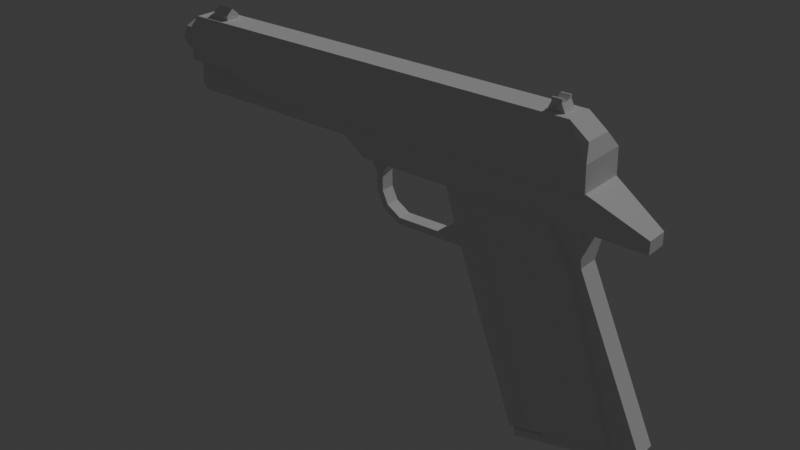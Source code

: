 # Source: M1911.blend  (saved by Blender 4.0.36; exported with 4.5.12 LTS)
import bpy
from mathutils import Matrix  # noqa: F401  (used for matrix-valued properties, if any)

bpy.ops.wm.read_factory_settings(use_empty=True)
scene = bpy.context.scene
scene.name = 'Scene'

# ---- collections
col_collection = bpy.data.collections.new('Collection'); scene.collection.children.link(col_collection)

# ---- world
world_world = bpy.data.worlds.new('World'); scene.world = world_world
world_world.use_nodes = True; world_world.node_tree.nodes.clear()
_N = world_world.node_tree.nodes; _L = world_world.node_tree.links
n0 = _N.new('ShaderNodeOutputWorld'); n0.name = 'World Output'; n0.location = (300, 300)
n1 = _N.new('ShaderNodeBackground'); n1.name = 'Background'; n1.location = (10, 300)
n1.inputs[0].default_value = (0.05088, 0.05088, 0.05088, 1.0)
_L.new(n1.outputs[0], n0.inputs[0])
n0.is_active_output = True
world_world.color = (0.05088, 0.05088, 0.05088)
world_world.use_sun_shadow = False
world_world.sun_shadow_jitter_overblur = 0.0

# ---- lights
light_sun = bpy.data.lights.new('Sun', 'SUN')
light_sun.transmission_factor = 0.0
light_sun.energy = 1.0

# ---- meshes
me_cube_001 = bpy.data.meshes.new('Cube.001')
me_cube_001.from_pydata([(-0.3602, -0.1612, -0.2266), (-0.3602, -0.09461, 0.1537), (0.4281, -0.1612, -0.2266), (0.4281, -0.09461, 0.1537), (0.4858, -0.1612, -0.1748), (0.4858, -0.09461, 0.1537), (0.646, -0.1612, -0.2293), (0.606, -0.09461, 0.06133), (-0.8704, -0.1612, -0.2266), (-0.8704, -0.09461, 0.1537), (-1.704, -0.1612, -0.2266), (-1.704, -0.09461, 0.1537), (-2.024, -0.1612, -0.1243), (-2.024, -0.09461, 0.1537), (-2.354, -0.1612, -0.1243), (-2.354, -0.09461, 0.1537), (-0.3602, -0.1612, 0.06956), (0.4281, -0.1612, 0.06956), (0.4858, -0.1612, 0.08102), (0.6393, -0.1612, -0.03357), (-0.8704, -0.1612, 0.06956), (-1.704, -0.1612, 0.06956), (-2.024, -0.1612, 0.09221), (-2.354, -0.1612, 0.09221), (-0.3602, 0.0, -0.2266), (-0.3602, 0.0, 0.1537), (0.4281, 0.0, -0.2266), (0.4281, 0.0, 0.1537), (0.4858, 0.0, -0.1748), (0.4858, 0.0, 0.1537), (0.646, 0.0, -0.2293), (0.606, 0.0, 0.06133), (-0.8704, 0.0, -0.2266), (-0.8704, 0.0, 0.1537), (-1.704, 0.0, -0.2266), (-1.704, 0.0, 0.1537), (-2.024, 0.0, 0.1537), (-2.354, 0.0, -0.1243), (-2.354, 0.0, 0.1537), (-2.354, 0.0, 0.09221), (0.6393, 0.0, -0.03357), (-0.3602, -0.0806, -0.2266), (0.4281, -0.04731, 0.1537), (0.4858, -0.04731, 0.1537), (0.606, -0.04731, 0.06133), (-0.8704, -0.0806, -0.2266), (-1.704, -0.0806, -0.2266), (-2.024, -0.0806, -0.1243), (-2.354, -0.0806, -0.1243), (0.6393, -0.0806, -0.03357), (-0.3602, -0.04731, 0.1537), (0.4281, -0.0806, -0.2266), (0.4858, -0.0806, -0.1748), (0.646, -0.0806, -0.2293), (-0.8704, -0.04731, 0.1537), (-1.704, -0.04731, 0.1537), (-2.024, -0.04731, 0.1537), (-2.354, -0.04731, 0.1537), (-2.354, -0.0806, 0.09221), (-2.359, 0.0, -0.3846), (-1.675, 0.0, -0.3846), (-2.359, -0.06101, -0.3593), (-1.675, -0.06101, -0.3593), (-2.359, -0.08635, -0.2981), (-1.675, -0.08635, -0.2981), (-2.017, -0.08635, -0.2981), (-2.017, -0.06101, -0.3593), (-2.017, 0.0, -0.3846), (-2.357, 0.0, -0.2581), (-2.358, 0.0, -0.3449), (-1.694, 0.0, -0.2793), (-1.684, 0.0, -0.332), (-2.295, -0.09461, 0.1537), (-2.295, -0.1612, -0.1243), (-2.295, -0.1612, 0.09221), (-2.295, 0.0, 0.1537), (-2.295, -0.04731, 0.1537), (-2.295, -0.0806, -0.1243), (-2.298, 0.0, -0.3846), (-2.298, -0.06101, -0.3593), (-2.298, -0.08635, -0.2981), (-2.121, -0.09461, 0.1537), (-2.121, -0.1612, -0.1243), (-2.121, -0.1612, 0.09221), (-2.121, 0.0, 0.1537), (-2.121, -0.04731, 0.1537), (-2.121, -0.0806, -0.1243), (-2.118, 0.0, -0.3846), (-2.118, -0.06101, -0.3593), (-2.118, -0.08635, -0.2981), (-2.121, 0.0, 0.2248), (-2.248, 0.0, 0.2248), (-2.121, -0.04731, 0.1851), (-2.248, -0.04731, 0.1851), (0.3165, -0.1612, -0.2266), (0.3165, -0.09461, 0.1537), (0.3165, -0.1612, 0.06956), (0.3165, 0.0, 0.1537), (0.3165, 0.0, -0.2266), (0.3165, -0.04731, 0.1537), (0.3165, -0.0806, -0.2266), (0.3406, 0.0, 0.2056), (0.404, 0.0, 0.2056), (0.404, -0.04731, 0.2056), (0.3406, -0.04731, 0.2056), (0.3406, -0.03735, 0.2296), (0.404, -0.03735, 0.2296), (0.404, -0.04731, 0.2296), (0.3406, -0.04731, 0.2296), (-0.3602, 0.1612, -0.2266), (-0.3602, 0.09461, 0.1537), (0.4281, 0.1612, -0.2266), (0.4281, 0.09461, 0.1537), (0.4858, 0.1612, -0.1748), (0.4858, 0.09461, 0.1537), (0.646, 0.1612, -0.2293), (0.606, 0.09461, 0.06133), (-0.8704, 0.1612, -0.2266), (-0.8704, 0.09461, 0.1537), (-1.704, 0.1612, -0.2266), (-1.704, 0.09461, 0.1537), (-2.024, 0.1612, -0.1243), (-2.024, 0.09461, 0.1537), (-2.354, 0.1612, -0.1243), (-2.354, 0.09461, 0.1537), (-0.3602, 0.1612, 0.06956), (0.4281, 0.1612, 0.06956), (0.4858, 0.1612, 0.08102), (0.6393, 0.1612, -0.03357), (-0.8704, 0.1612, 0.06956), (-1.704, 0.1612, 0.06956), (-2.024, 0.1612, 0.09221), (-2.354, 0.1612, 0.09221), (-0.3602, 0.0806, -0.2266), (0.4281, 0.04731, 0.1537), (0.4858, 0.04731, 0.1537), (0.606, 0.04731, 0.06133), (-0.8704, 0.0806, -0.2266), (-1.704, 0.0806, -0.2266), (-2.024, 0.0806, -0.1243), (-2.354, 0.0806, -0.1243), (0.6393, 0.0806, -0.03357), (-0.3602, 0.04731, 0.1537), (0.4281, 0.0806, -0.2266), (0.4858, 0.0806, -0.1748), (0.646, 0.0806, -0.2293), (-0.8704, 0.04731, 0.1537), (-1.704, 0.04731, 0.1537), (-2.024, 0.04731, 0.1537), (-2.354, 0.04731, 0.1537), (-2.354, 0.0806, 0.09221), (-2.359, 0.06101, -0.3593), (-1.675, 0.06101, -0.3593), (-2.359, 0.08635, -0.2981), (-1.675, 0.08635, -0.2981), (-2.017, 0.08635, -0.2981), (-2.017, 0.06101, -0.3593), (-2.295, 0.09461, 0.1537), (-2.295, 0.1612, -0.1243), (-2.295, 0.1612, 0.09221), (-2.295, 0.04731, 0.1537), (-2.295, 0.0806, -0.1243), (-2.298, 0.06101, -0.3593), (-2.298, 0.08635, -0.2981), (-2.121, 0.09461, 0.1537), (-2.121, 0.1612, -0.1243), (-2.121, 0.1612, 0.09221), (-2.121, 0.04731, 0.1537), (-2.121, 0.0806, -0.1243), (-2.118, 0.06101, -0.3593), (-2.118, 0.08635, -0.2981), (-2.121, 0.04731, 0.1851), (-2.248, 0.04731, 0.1851), (0.3165, 0.1612, -0.2266), (0.3165, 0.09461, 0.1537), (0.3165, 0.1612, 0.06956), (0.3165, 0.04731, 0.1537), (0.3165, 0.0806, -0.2266), (0.404, 0.04731, 0.2056), (0.3406, 0.04731, 0.2056), (0.3406, 0.03735, 0.2296), (0.404, 0.03735, 0.2296), (0.404, 0.04731, 0.2296), (0.3406, 0.04731, 0.2296), (-0.8707, -0.1575, -0.4153), (-0.8707, -0.1575, -0.1918), (-0.2468, -0.1575, -0.4153), (-0.2468, -0.1575, -0.1918), (-0.8707, -0.0001897, -0.4153), (-0.8707, -0.0001897, -0.1918), (-0.2468, -0.0001897, -0.4153), (-0.2468, -0.0001897, -0.1918), (-1.036, -0.1575, -0.2947), (-1.036, -0.1575, -0.1918), (-1.036, -0.0001897, -0.2947), (-1.036, -0.0001897, -0.1918), (-1.687, -0.1575, -0.2947), (-1.687, -0.1575, -0.1918), (-1.687, -0.0001897, -0.2947), (-1.687, -0.0001897, -0.1918), (0.6343, -0.1575, -0.4153), (0.6343, -0.1575, -0.1918), (0.6343, -0.0001897, -0.4153), (0.6343, -0.0001897, -0.1918), (0.2113, -0.071, -1.914), (0.2113, -0.0001897, -1.914), (1.071, -0.071, -1.721), (1.071, -0.0001897, -1.721), (0.995, -0.000966, -0.3817), (0.995, -0.000966, -0.4626), (-0.1148, -0.0001897, -0.1918), (0.4623, -0.0001897, -0.1918), (0.4623, -0.0001897, -0.4153), (-0.1148, -0.0001897, -0.4153), (-0.1148, -0.1575, -0.1918), (0.4623, -0.1575, -0.1918), (0.4623, -0.1575, -0.4153), (-0.1148, -0.1575, -0.4153), (0.9033, -0.0001897, -1.759), (0.3401, -0.0001897, -1.885), (0.9033, -0.071, -1.759), (0.3401, -0.071, -1.885), (0.6097, -0.071, -0.6825), (0.6097, -0.0001897, -0.6825), (-0.2271, -0.071, -0.7264), (-0.2271, -0.0001897, -0.7264), (-0.02354, -0.0001897, -0.71), (0.5507, -0.0001897, -0.6847), (0.5507, -0.071, -0.6847), (-0.02354, -0.071, -0.71), (0.4573, -0.1826, -0.452), (-0.08634, -0.1826, -0.452), (0.8727, -0.101, -1.718), (0.3422, -0.101, -1.837), (0.5406, -0.101, -0.7058), (-0.0004167, -0.101, -0.7296), (0.8404, -0.071, -1.202), (-0.007894, -0.071, -1.32), (0.1583, -0.0001897, -1.298), (0.727, -0.0001897, -1.222), (0.727, -0.071, -1.222), (0.1583, -0.071, -1.298), (0.8404, -0.0001897, -1.202), (-0.007894, -0.0001897, -1.32), (0.7066, -0.101, -1.212), (0.1709, -0.101, -1.283), (-1.685, -0.0001897, -0.3868), (-0.9094, -0.0001897, -0.3868), (-1.685, -0.06101, -0.3614), (-0.9094, -0.06101, -0.3614), (-1.343, -0.06101, -0.3614), (-1.343, -0.0001897, -0.3868), (-1.685, -0.0001897, -0.3471), (-0.9191, -0.0001897, -0.3341), (-1.625, -0.0001897, -0.3868), (-1.625, -0.06101, -0.3614), (-1.444, -0.0001897, -0.3868), (-1.444, -0.06101, -0.3614), (-0.8707, -0.08641, -0.4153), (-0.2468, -0.08641, -0.4153), (-1.036, -0.08641, -0.2947), (-1.687, -0.08641, -0.2947), (-1.687, -0.08641, -0.1918), (0.6343, -0.08641, -0.1918), (0.6343, -0.08641, -0.4153), (0.2113, -0.03899, -1.914), (1.071, -0.03899, -1.721), (0.995, -0.07829, -0.3817), (0.995, -0.07829, -0.4626), (0.3401, -0.03899, -1.885), (0.9033, -0.03899, -1.759), (-0.2271, -0.03899, -0.7264), (0.6097, -0.03899, -0.6825), (-0.007894, -0.03899, -1.32), (0.8404, -0.03899, -1.202), (-1.343, -0.1575, -0.1918), (-1.343, -0.1575, -0.2947), (-1.343, -0.0001897, -0.1918), (-1.343, -0.0001897, -0.2947), (-1.343, -0.08641, -0.2947), (-1.445, -0.1575, -0.1918), (-1.445, -0.0001897, -0.1918), (-1.445, -0.08641, -0.2947), (-1.445, -0.1575, -0.2947), (-1.445, -0.0001897, -0.2947), (-1.626, -0.1575, -0.1918), (-1.626, -0.0001897, -0.1918), (-1.626, -0.08641, -0.2947), (-1.626, -0.1575, -0.2947), (-1.626, -0.0001897, -0.2947), (-0.8707, 0.1572, -0.4153), (-0.8707, 0.1572, -0.1918), (-0.2468, 0.1572, -0.4153), (-0.2468, 0.1572, -0.1918), (-1.036, 0.1572, -0.2947), (-1.036, 0.1572, -0.1918), (-1.687, 0.1572, -0.2947), (-1.687, 0.1572, -0.1918), (0.6343, 0.1572, -0.4153), (0.6343, 0.1572, -0.1918), (0.2113, 0.07062, -1.914), (1.071, 0.07062, -1.721), (0.995, 0.06569, -0.3817), (0.995, 0.06569, -0.4626), (-0.1148, 0.1572, -0.1918), (0.4623, 0.1572, -0.1918), (0.4623, 0.1572, -0.4153), (-0.1148, 0.1572, -0.4153), (0.9033, 0.07062, -1.759), (0.3401, 0.07062, -1.885), (0.6097, 0.07062, -0.6825), (-0.2271, 0.07062, -0.7264), (0.5507, 0.07062, -0.6847), (-0.02354, 0.07062, -0.71), (0.4623, 0.186, -0.4153), (-0.1148, 0.186, -0.4153), (0.9033, 0.09941, -1.759), (0.3401, 0.09941, -1.885), (0.5507, 0.09941, -0.6847), (-0.02354, 0.09941, -0.71), (0.8404, 0.07062, -1.202), (-0.007894, 0.07062, -1.32), (0.727, 0.07062, -1.222), (0.1583, 0.07062, -1.298), (0.727, 0.09941, -1.222), (0.1583, 0.09941, -1.298), (-1.685, 0.06063, -0.3614), (-0.9094, 0.06063, -0.3614), (-1.343, 0.06063, -0.3614), (-1.625, 0.06063, -0.3614), (-1.444, 0.06063, -0.3614), (-0.8707, 0.08603, -0.4153), (-0.2468, 0.08603, -0.4153), (-1.036, 0.08603, -0.2947), (-1.687, 0.08603, -0.2947), (-1.687, 0.08603, -0.1918), (0.6343, 0.08603, -0.1918), (0.6343, 0.08603, -0.4153), (0.2113, 0.03861, -1.914), (1.071, 0.03861, -1.721), (0.3401, 0.03861, -1.885), (0.9033, 0.03861, -1.759), (-0.2271, 0.03861, -0.7264), (0.6097, 0.03861, -0.6825), (-0.007894, 0.03861, -1.32), (0.8404, 0.03861, -1.202), (-1.343, 0.1572, -0.1918), (-1.343, 0.1572, -0.2947), (-1.343, 0.08603, -0.2947), (-1.445, 0.1572, -0.1918), (-1.445, 0.08603, -0.2947), (-1.445, 0.1572, -0.2947), (-1.626, 0.1572, -0.1918), (-1.626, 0.08603, -0.2947), (-1.626, 0.1572, -0.2947), (-0.9037, -0.04012, -0.4819), (-0.9669, -0.04012, -0.3897), (-0.9037, 0.05215, -0.4819), (-0.9669, 0.05215, -0.3897), (-0.7773, -0.04012, -0.4819), (-0.7141, -0.04012, -0.3897), (-0.7773, 0.05215, -0.4819), (-0.7141, 0.05215, -0.3897), (-0.8627, -0.04012, -0.5438), (-0.8627, 0.05215, -0.5438), (-0.8183, -0.04012, -0.5438), (-0.8183, 0.05215, -0.5438), (-0.8627, -0.04012, -0.6593), (-0.8627, 0.05215, -0.6593), (-0.8183, -0.04012, -0.6593), (-0.8183, 0.05215, -0.6593), (-0.8113, -0.04012, -0.7744), (-0.8113, 0.05215, -0.7744), (-0.7788, -0.04012, -0.7441), (-0.7788, 0.05215, -0.7441), (-0.7017, -0.04012, -0.844), (-0.7017, 0.05215, -0.844), (-0.6837, -0.04012, -0.8033), (-0.6837, 0.05215, -0.8033), (-0.633, -0.04012, -0.8469), (-0.633, 0.05215, -0.8469), (-0.6338, -0.04012, -0.8025), (-0.6338, 0.05215, -0.8025), (-0.3907, -0.04012, -0.8421), (-0.3907, 0.05215, -0.8421), (-0.3916, -0.04012, -0.7977), (-0.3916, 0.05215, -0.7977), (-0.1674, -0.04012, -0.8385), (-0.1674, 0.05215, -0.8385), (-0.2219, -0.04012, -0.6569), (-0.2219, 0.05215, -0.6569), (0.4212, 0.00817, -1.866), (0.9261, 0.00817, -1.758), (0.435, 0.00817, -1.942), (0.94, 0.00817, -1.835), (0.223, 0.00817, -1.913), (0.2368, 0.00817, -1.99), (-0.09112, 0.00817, -0.4311), (0.3684, 0.00817, -0.2485), (0.4465, -0.06836, -1.88), (0.4212, -0.04956, -1.866), (0.9261, -0.04956, -1.758), (0.9072, -0.06836, -1.76), (0.4317, -0.06836, -1.924), (0.435, -0.04956, -1.942), (0.94, -0.04956, -1.835), (0.9177, -0.06836, -1.818), (0.2449, -0.06836, -1.929), (0.223, -0.04956, -1.913), (0.252, -0.06836, -1.968), (0.2368, -0.04956, -1.99), (-0.09112, -0.04956, -0.4311), (-0.06729, -0.06836, -0.4418), (0.3574, -0.06836, -0.2731), (0.3684, -0.04956, -0.2485), (-2.504, 0.1001, -0.01602), (-2.304, 0.1001, -0.01602), (-2.504, 0.07075, -0.08677), (-2.304, 0.07075, -0.08677), (-2.504, 0.0, -0.1161), (-2.304, 0.0, -0.1161), (-2.504, -0.07075, -0.08677), (-2.304, -0.07075, -0.08677), (-2.504, -0.1001, -0.01602), (-2.304, -0.1001, -0.01602), (-2.504, -0.07075, 0.05473), (-2.304, -0.07075, 0.05473), (-2.504, 0.0, 0.08404), (-2.304, 0.0, 0.08404), (-2.504, 0.07075, 0.05473), (-2.304, 0.07075, 0.05473), (-1.626, -0.08258, -0.1639), (-0.2468, -0.1575, -0.1793), (-0.8707, -0.1575, -0.1793), (0.4623, -0.08258, -0.1639), (-0.1148, -0.08258, -0.1639), (-0.1148, -0.1444, -0.1693), (-0.1148, -0.1506, -0.1639), (0.4623, -0.1444, -0.1693), (-1.036, -0.1575, -0.1793), (-1.687, -0.08641, -0.1793), (-1.687, -0.0001897, -0.1793), (-1.626, -0.1575, -0.1793), (-1.687, -0.1575, -0.1793), (0.6343, -0.0001897, -0.1693), (0.6343, -0.08641, -0.1793), (0.6343, -0.1575, -0.1793), (-0.1148, -0.0001897, -0.1639), (0.6343, -0.0001897, -0.1793), (0.4623, -0.1575, -0.1793), (0.6343, -0.1444, -0.1693), (-0.1148, -0.1575, -0.1793), (0.6343, -0.07919, -0.1693), (0.4623, -0.1506, -0.1639), (-1.687, -0.1444, -0.1693), (-1.343, -0.1575, -0.1793), (-1.626, -0.1444, -0.1693), (-1.687, -0.0001897, -0.1693), (-1.445, -0.1575, -0.1793), (-1.687, -0.07919, -0.1693), (-1.036, -0.1444, -0.1693), (0.6343, -0.0001897, -0.1639), (-0.2468, 0.1572, -0.1793), (-0.8707, 0.1572, -0.1793), (0.4623, -0.0001897, -0.1639), (0.6343, -0.1506, -0.1639), (-1.036, 0.1572, -0.1793), (-1.687, 0.08603, -0.1793), (-1.626, 0.1572, -0.1793), (-1.687, 0.1572, -0.1793), (0.6343, 0.08603, -0.1793), (0.6343, 0.1572, -0.1793), (0.4623, 0.1572, -0.1793), (-0.1148, 0.1572, -0.1793), (0.6343, -0.08258, -0.1639), (-1.626, -0.0001897, -0.1639), (-0.8707, -0.1444, -0.1693), (-1.343, 0.1572, -0.1793), (-0.2468, -0.1444, -0.1693), (-1.445, 0.1572, -0.1793), (-1.687, -0.1506, -0.1639), (-0.2468, -0.1444, -0.1793), (-0.8707, -0.1444, -0.1793), (-1.626, -0.1506, -0.1693), (-1.687, -0.0001897, -0.1693), (0.6343, -0.1506, -0.1693), (-0.2468, -0.1506, -0.1693), (-1.036, -0.1444, -0.1793), (-1.687, -0.07919, -0.1793), (-1.687, -0.0001897, -0.1793), (-1.626, -0.1444, -0.1793), (-1.687, -0.1444, -0.1793), (0.6343, -0.07919, -0.1793), (0.6343, -0.1444, -0.1793), (0.6343, -0.0001897, -0.1793), (0.4623, -0.1444, -0.1793), (-0.1148, -0.1444, -0.1793), (-0.8707, -0.1506, -0.1693), (-1.687, -0.1506, -0.1693), (0.6343, -0.0001897, -0.1693), (-1.343, -0.1444, -0.1793), (-0.1148, -0.1506, -0.1693), (0.4623, -0.1506, -0.1693), (-1.445, -0.1444, -0.1793), (0.6343, -0.08258, -0.1693), (-0.2468, 0.144, -0.1793), (-0.8707, 0.144, -0.1793), (-1.687, -0.08258, -0.1693), (-1.036, 0.144, -0.1793), (-1.687, 0.07882, -0.1793), (-1.626, 0.144, -0.1793), (-1.687, 0.144, -0.1793), (0.6343, 0.07882, -0.1793), (0.6343, 0.144, -0.1793), (0.4623, 0.144, -0.1793), (-0.1148, 0.144, -0.1793), (-1.343, 0.144, -0.1793), (-1.343, -0.1506, -0.1693), (-1.445, 0.144, -0.1793), (-1.036, -0.1506, -0.1693), (-1.343, -0.1444, -0.1693), (-1.626, -0.1506, -0.1639), (-1.687, -0.0001897, -0.1639), (-1.445, -0.1444, -0.1693), (-1.687, -0.08258, -0.1639), (-1.036, -0.1506, -0.1639), (-1.036, -0.0001897, -0.1639), (-0.2468, 0.144, -0.1693), (-0.8707, 0.144, -0.1693), (-1.036, -0.08258, -0.1639), (-0.2468, -0.0001897, -0.1639), (-1.036, 0.144, -0.1693), (-1.687, 0.07882, -0.1693), (-1.626, 0.144, -0.1693), (-1.687, 0.144, -0.1693), (0.6343, 0.07882, -0.1693), (0.6343, 0.144, -0.1693), (0.4623, 0.144, -0.1693), (-0.1148, 0.144, -0.1693), (-0.8707, -0.0001897, -0.1639), (-0.8707, -0.08258, -0.1639), (-0.8707, -0.1506, -0.1639), (-1.343, 0.144, -0.1693), (-0.2468, -0.1506, -0.1639), (-1.445, 0.144, -0.1693), (-0.2468, -0.08258, -0.1639), (-1.445, -0.1506, -0.1693), (-0.2468, 0.1502, -0.1693), (-0.8707, 0.1502, -0.1693), (-1.036, 0.1502, -0.1693), (-1.687, 0.0822, -0.1693), (-1.626, 0.1502, -0.1693), (-1.687, 0.1502, -0.1693), (0.6343, 0.0822, -0.1693), (0.6343, 0.1502, -0.1693), (0.4623, 0.1502, -0.1693), (-0.1148, 0.1502, -0.1693), (-1.343, 0.1502, -0.1693), (-1.445, 0.1502, -0.1693), (-1.343, -0.1506, -0.1639), (-1.343, -0.0001897, -0.1639), (-1.343, -0.08258, -0.1639), (-1.445, -0.1506, -0.1639), (-1.445, -0.0001897, -0.1639), (-1.445, -0.08258, -0.1639), (-0.2468, 0.0822, -0.1639), (-0.2468, 0.1502, -0.1639), (-0.8707, 0.1502, -0.1639), (-0.8707, 0.0822, -0.1639), (-1.036, 0.0822, -0.1639), (-1.036, 0.1502, -0.1639), (-1.687, 0.0822, -0.1639), (-1.626, 0.1502, -0.1639), (-1.687, 0.1502, -0.1639), (0.6343, 0.0822, -0.1639), (0.6343, 0.1502, -0.1639), (0.4623, 0.1502, -0.1639), (-0.1148, 0.1502, -0.1639), (-0.1148, 0.0822, -0.1639), (0.4623, 0.0822, -0.1639), (-1.626, 0.0822, -0.1639), (-1.343, 0.1502, -0.1639), (-1.343, 0.0822, -0.1639), (-1.445, 0.1502, -0.1639), (-1.445, 0.0822, -0.1639)], [], [(42, 3, 5, 43), (96, 95, 1, 16), (100, 51, 2, 94), (99, 50, 1, 95), (18, 4, 6, 19), (17, 2, 4, 18), (49, 44, 7, 19), (43, 5, 7, 44), (41, 0, 8, 45), (16, 1, 9, 20), (21, 11, 13, 22), (20, 9, 11, 21), (45, 8, 10, 46), (46, 10, 12, 47), (77, 73, 14, 48), (74, 72, 15, 23), (73, 74, 23, 14), (8, 20, 21, 10), (10, 21, 22, 12), (0, 16, 20, 8), (53, 49, 19, 6), (3, 17, 18, 5), (5, 18, 19, 7), (94, 96, 16, 0), (48, 58, 39, 37), (58, 57, 38, 39), (55, 35, 36, 56), (76, 75, 38, 57), (54, 33, 35, 55), (52, 28, 30, 53), (51, 26, 28, 52), (50, 25, 33, 54), (1, 50, 54, 9), (2, 51, 52, 4), (4, 52, 53, 6), (9, 54, 55, 11), (72, 76, 57, 15), (11, 55, 56, 13), (23, 15, 57, 58), (14, 23, 58, 48), (30, 40, 49, 53), (32, 45, 46, 34), (24, 41, 45, 32), (29, 43, 44, 31), (40, 31, 44, 49), (97, 25, 50, 99), (98, 26, 51, 100), (27, 42, 43, 29), (67, 60, 62, 66), (66, 62, 64, 65), (87, 67, 66, 88), (88, 66, 65, 89), (86, 89, 65, 47), (47, 65, 64, 46), (59, 61, 69), (61, 63, 68, 69), (37, 68, 63, 48), (60, 71, 62), (62, 71, 70, 64), (34, 46, 64, 70), (48, 63, 80, 77), (61, 79, 80, 63), (59, 78, 79, 61), (81, 85, 76, 72), (85, 84, 90, 92), (82, 83, 74, 73), (83, 81, 72, 74), (86, 82, 73, 77), (47, 12, 82, 86), (22, 13, 81, 83), (12, 22, 83, 82), (56, 36, 84, 85), (13, 56, 85, 81), (77, 80, 89, 86), (79, 88, 89, 80), (78, 87, 88, 79), (92, 90, 91, 93), (84, 75, 91, 90), (75, 76, 93, 91), (76, 85, 92, 93), (24, 98, 100, 41), (27, 97, 101, 102), (2, 17, 96, 94), (42, 99, 95, 3), (41, 100, 94, 0), (17, 3, 95, 96), (101, 104, 108, 105), (97, 99, 104, 101), (42, 27, 102, 103), (99, 42, 103, 104), (106, 105, 108, 107), (103, 102, 106, 107), (104, 103, 107, 108), (102, 101, 105, 106), (134, 135, 114, 112), (175, 125, 110, 174), (177, 173, 111, 143), (176, 174, 110, 142), (127, 128, 115, 113), (126, 127, 113, 111), (141, 128, 116, 136), (135, 136, 116, 114), (133, 137, 117, 109), (125, 129, 118, 110), (130, 131, 122, 120), (129, 130, 120, 118), (137, 138, 119, 117), (138, 139, 121, 119), (161, 140, 123, 158), (159, 132, 124, 157), (158, 123, 132, 159), (117, 119, 130, 129), (119, 121, 131, 130), (109, 117, 129, 125), (145, 115, 128, 141), (112, 114, 127, 126), (114, 116, 128, 127), (173, 109, 125, 175), (140, 37, 39, 150), (150, 39, 38, 149), (147, 148, 36, 35), (160, 149, 38, 75), (146, 147, 35, 33), (144, 145, 30, 28), (143, 144, 28, 26), (142, 146, 33, 25), (110, 118, 146, 142), (111, 113, 144, 143), (113, 115, 145, 144), (118, 120, 147, 146), (157, 124, 149, 160), (120, 122, 148, 147), (132, 150, 149, 124), (123, 140, 150, 132), (30, 145, 141, 40), (32, 34, 138, 137), (24, 32, 137, 133), (29, 31, 136, 135), (40, 141, 136, 31), (97, 176, 142, 25), (98, 177, 143, 26), (27, 29, 135, 134), (67, 156, 152, 60), (156, 155, 154, 152), (87, 169, 156, 67), (169, 170, 155, 156), (168, 139, 155, 170), (139, 138, 154, 155), (59, 69, 151), (151, 69, 68, 153), (37, 140, 153, 68), (60, 152, 71), (152, 154, 70, 71), (34, 70, 154, 138), (140, 161, 163, 153), (151, 153, 163, 162), (59, 151, 162, 78), (164, 157, 160, 167), (167, 171, 90, 84), (165, 158, 159, 166), (166, 159, 157, 164), (168, 161, 158, 165), (139, 168, 165, 121), (131, 166, 164, 122), (121, 165, 166, 131), (148, 167, 84, 36), (122, 164, 167, 148), (161, 168, 170, 163), (162, 163, 170, 169), (78, 162, 169, 87), (171, 172, 91, 90), (75, 91, 172, 160), (160, 172, 171, 167), (24, 133, 177, 98), (111, 173, 175, 126), (134, 112, 174, 176), (133, 109, 173, 177), (126, 175, 174, 112), (101, 180, 183, 179), (97, 101, 179, 176), (134, 178, 102, 27), (176, 179, 178, 134), (181, 182, 183, 180), (178, 182, 181, 102), (179, 183, 182, 178), (102, 181, 180, 101), (212, 211, 203, 202), (186, 187, 185, 184), (258, 259, 186, 184), (258, 184, 192, 260), (288, 285, 197, 196), (189, 188, 194, 195), (184, 185, 193, 192), (261, 262, 199, 198), (287, 288, 196, 261), (286, 289, 198, 199), (264, 202, 209, 268), (274, 236, 206, 266), (215, 216, 200, 201), (270, 218, 207, 266), (241, 237, 204, 221), (239, 242, 207, 218), (273, 243, 205, 265), (263, 201, 267), (202, 203, 208, 209), (201, 200, 268, 267), (243, 238, 219, 205), (238, 239, 218, 219), (236, 240, 220, 206), (217, 229, 235, 231), (265, 205, 219, 269), (269, 219, 218, 270), (187, 186, 217, 214), (214, 217, 216, 215), (190, 191, 210, 213), (213, 210, 211, 212), (221, 220, 232, 233), (200, 216, 228, 222), (213, 212, 227, 226), (190, 213, 226, 225), (259, 190, 225, 271), (212, 202, 223, 227), (217, 186, 224, 229), (264, 200, 222, 272), (244, 245, 233, 232), (230, 231, 235, 234), (216, 217, 231, 230), (240, 228, 234, 244), (228, 216, 230, 234), (241, 221, 233, 245), (229, 241, 245, 235), (220, 240, 244, 232), (234, 235, 245, 244), (222, 228, 240, 236), (226, 227, 239, 238), (225, 226, 238, 243), (271, 225, 243, 273), (227, 223, 242, 239), (229, 224, 237, 241), (272, 222, 236, 274), (251, 247, 249, 250), (250, 249, 260, 279), (256, 251, 250, 257), (257, 250, 279, 282), (246, 248, 252), (247, 253, 249), (248, 255, 287, 261), (246, 254, 255, 248), (255, 257, 282, 287), (254, 256, 257, 255), (223, 272, 274, 242), (224, 271, 273, 237), (202, 264, 272, 223), (186, 259, 271, 224), (221, 269, 270, 220), (204, 265, 269, 221), (203, 263, 267, 208), (209, 208, 267, 268), (237, 273, 265, 204), (220, 270, 266, 206), (242, 274, 266, 207), (200, 264, 268), (289, 287, 261, 198), (196, 197, 262, 261), (293, 291, 463, 462), (188, 258, 260, 194), (201, 263, 445, 446), (188, 190, 259, 258), (346, 349, 479, 477), (194, 260, 279, 278), (195, 194, 278, 277), (260, 192, 276, 279), (291, 295, 466, 463), (192, 193, 275, 276), (263, 203, 448, 445), (278, 279, 282, 284), (277, 278, 284, 281), (279, 276, 283, 282), (285, 280, 458, 442), (276, 275, 280, 283), (185, 187, 432, 433), (284, 282, 287, 289), (281, 284, 289, 286), (282, 283, 288, 287), (262, 197, 443, 440), (283, 280, 285, 288), (248, 261, 198, 252), (253, 194, 260, 249), (292, 290, 291, 293), (331, 290, 292, 332), (215, 201, 446, 449), (331, 333, 294, 290), (354, 296, 297, 352), (290, 294, 295, 291), (193, 185, 433, 439), (334, 198, 199, 335), (336, 299, 471, 470), (353, 334, 296, 354), (337, 303, 209, 202), (295, 346, 477, 466), (345, 339, 301, 320), (305, 299, 298, 306), (341, 339, 207, 218), (323, 309, 300, 321), (344, 338, 205, 243), (336, 302, 299), (299, 302, 303, 298), (320, 301, 308, 322), (307, 315, 319, 313), (338, 340, 219, 205), (340, 341, 218, 219), (293, 304, 307, 292), (304, 305, 306, 307), (275, 193, 439, 455), (305, 304, 473, 472), (309, 317, 316, 308), (298, 310, 312, 306), (332, 342, 225, 190), (307, 313, 311, 292), (337, 343, 310, 298), (324, 316, 317, 325), (314, 318, 319, 315), (306, 314, 315, 307), (322, 324, 318, 312), (312, 318, 314, 306), (323, 325, 317, 309), (313, 319, 325, 323), (308, 316, 324, 322), (318, 324, 325, 319), (310, 320, 322, 312), (342, 344, 243, 225), (313, 323, 321, 311), (343, 345, 320, 310), (251, 328, 327, 247), (328, 348, 333, 327), (256, 330, 328, 251), (330, 350, 348, 328), (246, 252, 326), (247, 327, 253), (326, 334, 353, 329), (246, 326, 329, 254), (329, 353, 350, 330), (254, 329, 330, 256), (223, 242, 345, 343), (311, 321, 344, 342), (202, 223, 343, 337), (292, 311, 342, 332), (203, 336, 470, 448), (304, 293, 462, 473), (309, 308, 341, 340), (300, 309, 340, 338), (203, 208, 302, 336), (209, 303, 302, 208), (321, 300, 338, 344), (308, 301, 339, 341), (242, 207, 339, 345), (352, 297, 469, 468), (298, 303, 337), (289, 198, 334, 353), (197, 285, 442, 443), (296, 334, 335, 297), (297, 335, 467, 469), (188, 194, 333, 331), (214, 215, 449, 451), (188, 331, 332, 190), (335, 199, 441, 467), (194, 278, 348, 333), (333, 348, 347, 294), (280, 275, 455, 458), (294, 347, 346, 295), (187, 214, 451, 432), (278, 284, 350, 348), (348, 350, 351, 347), (349, 352, 468, 479), (347, 351, 349, 346), (199, 262, 440, 441), (284, 289, 353, 350), (350, 353, 354, 351), (299, 305, 472, 471), (351, 354, 352, 349), (326, 252, 198, 334), (253, 327, 333, 194), (355, 356, 358, 357), (357, 358, 362, 361), (361, 362, 360, 359), (359, 360, 356, 355), (355, 357, 364, 363), (362, 358, 356, 360), (364, 366, 370, 368), (361, 359, 365, 366), (359, 355, 363, 365), (357, 361, 366, 364), (370, 369, 373, 374), (366, 365, 369, 370), (363, 364, 368, 367), (365, 363, 367, 369), (373, 371, 375, 377), (367, 368, 372, 371), (369, 367, 371, 373), (368, 370, 374, 372), (378, 377, 381, 382), (372, 374, 378, 376), (374, 373, 377, 378), (371, 372, 376, 375), (381, 379, 383, 385), (375, 376, 380, 379), (377, 375, 379, 381), (376, 378, 382, 380), (384, 386, 390, 388), (380, 382, 386, 384), (382, 381, 385, 386), (379, 380, 384, 383), (388, 390, 389, 387), (386, 385, 389, 390), (383, 384, 388, 387), (385, 383, 387, 389), (393, 404, 410, 396), (402, 399, 403, 406), (403, 399, 407, 409), (408, 395, 396, 410), (393, 394, 405, 404), (392, 398, 414, 401), (400, 411, 397, 391), (392, 401, 405, 394), (402, 413, 412, 399), (398, 397, 411, 414), (404, 405, 406, 403), (405, 401, 402, 406), (408, 410, 409, 407), (403, 409, 410, 404), (407, 399, 400, 408), (414, 411, 412, 413), (413, 402, 401, 414), (399, 412, 411, 400), (400, 391, 395, 408), (415, 416, 418, 417), (417, 418, 420, 419), (419, 420, 422, 421), (421, 422, 424, 423), (423, 424, 426, 425), (425, 426, 428, 427), (418, 416, 430, 428, 426, 424, 422, 420), (427, 428, 430, 429), (429, 430, 416, 415), (415, 417, 419, 421, 423, 425, 427, 429), (521, 431, 524, 480), (464, 434, 474, 461), (530, 545, 435, 447), (447, 435, 434, 464), (435, 437, 453, 434), (545, 543, 437, 435), (434, 453, 465, 474), (431, 475, 522, 524), (540, 539, 526, 529), (545, 540, 541, 543), (440, 443, 491, 488), (441, 440, 488, 489), (479, 468, 510, 518), (463, 466, 508, 506), (466, 477, 516, 508), (439, 433, 482, 487), (472, 473, 515, 514), (442, 458, 503, 490), (448, 470, 512, 494), (449, 446, 493, 495), (473, 462, 505, 515), (469, 467, 509, 511), (462, 463, 506, 505), (471, 472, 514, 513), (477, 479, 518, 516), (446, 445, 492, 493), (455, 439, 487, 500), (470, 471, 513, 512), (451, 449, 495, 496), (468, 469, 511, 510), (433, 432, 481, 482), (445, 448, 494, 492), (443, 442, 490, 491), (432, 451, 496, 481), (467, 441, 489, 509), (458, 455, 500, 503), (505, 506, 528, 527), (513, 514, 537, 536), (516, 518, 544, 542), (493, 492, 452, 450), (500, 487, 460, 520), (512, 513, 536, 535), (496, 495, 438, 436), (510, 511, 534, 533), (482, 481, 478, 476), (492, 494, 444, 452), (491, 490, 456, 454), (481, 496, 436, 478), (509, 489, 457, 532), (503, 500, 520, 523), (488, 491, 454, 459), (489, 488, 459, 457), (518, 510, 533, 544), (506, 508, 531, 528), (508, 516, 542, 531), (487, 482, 476, 460), (514, 515, 538, 537), (490, 503, 523, 456), (494, 512, 535, 444), (495, 493, 450, 438), (515, 505, 527, 538), (511, 509, 532, 534), (476, 478, 486, 497), (536, 537, 555, 554), (542, 544, 558, 557), (457, 459, 507, 484), (535, 536, 554, 553), (454, 456, 483, 498), (533, 534, 552, 551), (478, 436, 501, 486), (532, 457, 484, 550), (436, 438, 502, 501), (523, 520, 517, 546), (450, 452, 504, 485), (544, 533, 551, 558), (459, 454, 498, 507), (528, 531, 549, 548), (531, 542, 557, 549), (452, 444, 499, 504), (537, 538, 556, 555), (456, 523, 546, 483), (444, 535, 553, 499), (460, 476, 497, 519), (538, 527, 547, 556), (438, 450, 485, 502), (534, 532, 550, 552), (520, 460, 519, 517), (527, 528, 548, 547), (519, 497, 541, 525), (554, 555, 576, 575), (507, 498, 480, 524), (557, 558, 583, 581), (485, 504, 474, 465), (486, 501, 437, 543), (553, 554, 575, 574), (497, 486, 543, 541), (551, 552, 573, 572), (517, 519, 525, 559), (550, 484, 522, 571), (546, 517, 559, 562), (558, 551, 572, 583), (548, 549, 570, 567), (549, 557, 581, 570), (498, 483, 521, 480), (484, 507, 524, 522), (555, 556, 577, 576), (483, 546, 562, 521), (502, 485, 465, 453), (499, 553, 574, 461), (556, 547, 566, 577), (504, 499, 461, 474), (552, 550, 571, 573), (547, 548, 567, 566), (501, 502, 453, 437), (541, 540, 529, 525), (530, 539, 540, 545), (525, 529, 561, 559), (529, 526, 560, 561), (559, 561, 564, 562), (561, 560, 563, 564), (562, 564, 431, 521), (564, 563, 475, 431), (565, 566, 567, 568), (568, 569, 526, 539), (580, 571, 522, 475), (579, 574, 575, 576), (565, 578, 577, 566), (578, 579, 576, 577), (447, 464, 579, 578), (530, 447, 578, 565), (464, 461, 574, 579), (572, 573, 571, 580), (567, 570, 569, 568), (530, 565, 568, 539), (570, 581, 582, 569), (569, 582, 560, 526), (581, 583, 584, 582), (582, 584, 563, 560), (583, 572, 580, 584), (584, 580, 475, 563)])
_uv = me_cube_001.uv_layers.new(name='UVMap')
_uv.uv.foreach_set('vector', [0.625, 0.6875, 0.625, 0.75, 0.625, 0.75, 0.625, 0.6875, 0.5697, 0.7854, 0.625, 0.7854, 0.625, 1.0, 0.5697, 1.0, 0.3396, 0.6875, 0.375, 0.6875, 0.375, 0.75, 0.3396, 0.75, 0.6604, 0.6875, 0.875, 0.6875, 0.875, 0.75, 0.6604, 0.75, 0.5697, 0.75, 0.375, 0.75, 0.375, 0.75, 0.5697, 0.75, 0.5697, 0.75, 0.375, 0.75, 0.375, 0.75, 0.5697, 0.75, 0.5697, 0.6875, 0.625, 0.6875, 0.625, 0.75, 0.5697, 0.75, 0.625, 0.6875, 0.625, 0.75, 0.625, 0.75, 0.625, 0.6875, 0.125, 0.6875, 0.125, 0.75, 0.125, 0.75, 0.125, 0.6875, 0.5697, 1.0, 0.625, 1.0, 0.625, 1.0, 0.5697, 1.0, 0.5697, 1.0, 0.625, 1.0, 0.625, 1.0, 0.5697, 1.0, 0.5697, 1.0, 0.625, 1.0, 0.625, 1.0, 0.5697, 1.0, 0.125, 0.6875, 0.125, 0.75, 0.125, 0.75, 0.125, 0.6875, 0.125, 0.6875, 0.125, 0.75, 0.125, 0.75, 0.125, 0.6875, 0.125, 0.6875, 0.125, 0.75, 0.125, 0.75, 0.125, 0.6875, 0.5697, 1.0, 0.625, 1.0, 0.625, 1.0, 0.5697, 1.0, 0.375, 1.0, 0.5697, 1.0, 0.5697, 1.0, 0.375, 1.0, 0.375, 1.0, 0.5697, 1.0, 0.5697, 1.0, 0.375, 1.0, 0.375, 1.0, 0.5697, 1.0, 0.5697, 1.0, 0.375, 1.0, 0.375, 1.0, 0.5697, 1.0, 0.5697, 1.0, 0.375, 1.0, 0.375, 0.6875, 0.5697, 0.6875, 0.5697, 0.75, 0.375, 0.75, 0.625, 0.75, 0.5697, 0.75, 0.5697, 0.75, 0.625, 0.75, 0.625, 0.75, 0.5697, 0.75, 0.5697, 0.75, 0.625, 0.75, 0.375, 0.7854, 0.5697, 0.7854, 0.5697, 1.0, 0.375, 1.0, 0.375, 0.0625, 0.5697, 0.0625, 0.5697, 0.125, 0.375, 0.125, 0.5697, 0.0625, 0.625, 0.0625, 0.625, 0.125, 0.5697, 0.125, 0.875, 0.6875, 0.875, 0.625, 0.875, 0.625, 0.875, 0.6875, 0.875, 0.6875, 0.875, 0.625, 0.875, 0.625, 0.875, 0.6875, 0.875, 0.6875, 0.875, 0.625, 0.875, 0.625, 0.875, 0.6875, 0.375, 0.6875, 0.375, 0.625, 0.375, 0.625, 0.375, 0.6875, 0.375, 0.6875, 0.375, 0.625, 0.375, 0.625, 0.375, 0.6875, 0.875, 0.6875, 0.875, 0.625, 0.875, 0.625, 0.875, 0.6875, 0.875, 0.75, 0.875, 0.6875, 0.875, 0.6875, 0.875, 0.75, 0.375, 0.75, 0.375, 0.6875, 0.375, 0.6875, 0.375, 0.75, 0.375, 0.75, 0.375, 0.6875, 0.375, 0.6875, 0.375, 0.75, 0.875, 0.75, 0.875, 0.6875, 0.875, 0.6875, 0.875, 0.75, 0.875, 0.75, 0.875, 0.6875, 0.875, 0.6875, 0.875, 0.75, 0.875, 0.75, 0.875, 0.6875, 0.875, 0.6875, 0.875, 0.75, 0.5697, 0.0, 0.625, 0.0, 0.625, 0.0625, 0.5697, 0.0625, 0.375, 0.0, 0.5697, 0.0, 0.5697, 0.0625, 0.375, 0.0625, 0.375, 0.625, 0.5697, 0.625, 0.5697, 0.6875, 0.375, 0.6875, 0.125, 0.625, 0.125, 0.6875, 0.125, 0.6875, 0.125, 0.625, 0.125, 0.625, 0.125, 0.6875, 0.125, 0.6875, 0.125, 0.625, 0.625, 0.625, 0.625, 0.6875, 0.625, 0.6875, 0.625, 0.625, 0.5697, 0.625, 0.625, 0.625, 0.625, 0.6875, 0.5697, 0.6875, 0.6604, 0.625, 0.875, 0.625, 0.875, 0.6875, 0.6604, 0.6875, 0.3396, 0.625, 0.375, 0.625, 0.375, 0.6875, 0.3396, 0.6875, 0.625, 0.625, 0.625, 0.6875, 0.625, 0.6875, 0.625, 0.625, 0.75, 0.75, 0.75, 1.0, 0.625, 1.0, 0.625, 0.75, 0.625, 0.75, 0.625, 1.0, 0.5, 1.0, 0.5, 0.75, 0.75, 0.6764, 0.75, 0.75, 0.625, 0.75, 0.625, 0.6764, 0.625, 0.6764, 0.625, 0.75, 0.5, 0.75, 0.5, 0.6764, 0.125, 0.6875, 0.5, 0.6764, 0.5, 0.75, 0.125, 0.6875, 0.125, 0.6875, 0.5, 0.75, 0.5, 1.0, 0.125, 0.6875, 0.75, 0.5, 0.625, 0.5, 0.0, 0.0, 0.625, 0.5, 0.5, 0.5, 0.0, 0.0, 0.0, 0.0, 0.375, 0.125, 0.0, 0.0, 0.5, 0.5, 0.125, 0.6875, 0.75, 1.0, 0.0, 0.0, 0.625, 1.0, 0.625, 1.0, 0.0, 0.0, 0.0, 0.0, 0.5, 1.0, 0.125, 0.625, 0.125, 0.6875, 0.5, 1.0, 0.0, 0.0, 0.125, 0.6875, 0.5, 0.5, 0.5, 0.5444, 0.125, 0.6875, 0.625, 0.5, 0.625, 0.5444, 0.5, 0.5444, 0.5, 0.5, 0.75, 0.5, 0.75, 0.5444, 0.625, 0.5444, 0.625, 0.5, 0.875, 0.75, 0.875, 0.6875, 0.875, 0.6875, 0.875, 0.75, 0.875, 0.6875, 0.875, 0.625, 0.875, 0.625, 0.875, 0.6875, 0.375, 1.0, 0.5697, 1.0, 0.5697, 1.0, 0.375, 1.0, 0.5697, 1.0, 0.625, 1.0, 0.625, 1.0, 0.5697, 1.0, 0.125, 0.6875, 0.125, 0.75, 0.125, 0.75, 0.125, 0.6875, 0.125, 0.6875, 0.125, 0.75, 0.125, 0.75, 0.125, 0.6875, 0.5697, 1.0, 0.625, 1.0, 0.625, 1.0, 0.5697, 1.0, 0.375, 1.0, 0.5697, 1.0, 0.5697, 1.0, 0.375, 1.0, 0.875, 0.6875, 0.875, 0.625, 0.875, 0.625, 0.875, 0.6875, 0.875, 0.75, 0.875, 0.6875, 0.875, 0.6875, 0.875, 0.75, 0.125, 0.6875, 0.5, 0.5444, 0.5, 0.6764, 0.125, 0.6875, 0.625, 0.5444, 0.625, 0.6764, 0.5, 0.6764, 0.5, 0.5444, 0.75, 0.5444, 0.75, 0.6764, 0.625, 0.6764, 0.625, 0.5444, 0.875, 0.6875, 0.875, 0.625, 0.875, 0.625, 0.875, 0.6875, 0.875, 0.625, 0.875, 0.625, 0.875, 0.625, 0.875, 0.625, 0.875, 0.625, 0.875, 0.6875, 0.875, 0.6875, 0.875, 0.625, 0.875, 0.6875, 0.875, 0.6875, 0.875, 0.6875, 0.875, 0.6875, 0.125, 0.625, 0.3396, 0.625, 0.3396, 0.6875, 0.125, 0.6875, 0.625, 0.625, 0.6604, 0.625, 0.6604, 0.625, 0.625, 0.625, 0.375, 0.75, 0.5697, 0.75, 0.5697, 0.7854, 0.375, 0.7854, 0.625, 0.6875, 0.6604, 0.6875, 0.6604, 0.75, 0.625, 0.75, 0.125, 0.6875, 0.3396, 0.6875, 0.3396, 0.75, 0.125, 0.75, 0.5697, 0.75, 0.625, 0.75, 0.625, 0.7854, 0.5697, 0.7854, 0.6604, 0.625, 0.6604, 0.6875, 0.6604, 0.6875, 0.6604, 0.6743, 0.6604, 0.625, 0.6604, 0.6875, 0.6604, 0.6875, 0.6604, 0.625, 0.625, 0.6875, 0.625, 0.625, 0.625, 0.625, 0.625, 0.6875, 0.6604, 0.6875, 0.625, 0.6875, 0.625, 0.6875, 0.6604, 0.6875, 0.625, 0.6743, 0.6604, 0.6743, 0.6604, 0.6875, 0.625, 0.6875, 0.625, 0.6875, 0.625, 0.625, 0.625, 0.6743, 0.625, 0.6875, 0.6604, 0.6875, 0.625, 0.6875, 0.625, 0.6875, 0.6604, 0.6875, 0.625, 0.625, 0.6604, 0.625, 0.6604, 0.6743, 0.625, 0.6743, 0.625, 0.6875, 0.625, 0.6875, 0.625, 0.75, 0.625, 0.75, 0.5697, 0.7854, 0.5697, 1.0, 0.625, 1.0, 0.625, 0.7854, 0.3396, 0.6875, 0.3396, 0.75, 0.375, 0.75, 0.375, 0.6875, 0.6604, 0.6875, 0.6604, 0.75, 0.875, 0.75, 0.875, 0.6875, 0.5697, 0.75, 0.5697, 0.75, 0.375, 0.75, 0.375, 0.75, 0.5697, 0.75, 0.5697, 0.75, 0.375, 0.75, 0.375, 0.75, 0.5697, 0.6875, 0.5697, 0.75, 0.625, 0.75, 0.625, 0.6875, 0.625, 0.6875, 0.625, 0.6875, 0.625, 0.75, 0.625, 0.75, 0.125, 0.6875, 0.125, 0.6875, 0.125, 0.75, 0.125, 0.75, 0.5697, 1.0, 0.5697, 1.0, 0.625, 1.0, 0.625, 1.0, 0.5697, 1.0, 0.5697, 1.0, 0.625, 1.0, 0.625, 1.0, 0.5697, 1.0, 0.5697, 1.0, 0.625, 1.0, 0.625, 1.0, 0.125, 0.6875, 0.125, 0.6875, 0.125, 0.75, 0.125, 0.75, 0.125, 0.6875, 0.125, 0.6875, 0.125, 0.75, 0.125, 0.75, 0.125, 0.6875, 0.125, 0.6875, 0.125, 0.75, 0.125, 0.75, 0.5697, 1.0, 0.5697, 1.0, 0.625, 1.0, 0.625, 1.0, 0.375, 1.0, 0.375, 1.0, 0.5697, 1.0, 0.5697, 1.0, 0.375, 1.0, 0.375, 1.0, 0.5697, 1.0, 0.5697, 1.0, 0.375, 1.0, 0.375, 1.0, 0.5697, 1.0, 0.5697, 1.0, 0.375, 1.0, 0.375, 1.0, 0.5697, 1.0, 0.5697, 1.0, 0.375, 0.6875, 0.375, 0.75, 0.5697, 0.75, 0.5697, 0.6875, 0.625, 0.75, 0.625, 0.75, 0.5697, 0.75, 0.5697, 0.75, 0.625, 0.75, 0.625, 0.75, 0.5697, 0.75, 0.5697, 0.75, 0.375, 0.7854, 0.375, 1.0, 0.5697, 1.0, 0.5697, 0.7854, 0.375, 0.0625, 0.375, 0.125, 0.5697, 0.125, 0.5697, 0.0625, 0.5697, 0.0625, 0.5697, 0.125, 0.625, 0.125, 0.625, 0.0625, 0.875, 0.6875, 0.875, 0.6875, 0.875, 0.625, 0.875, 0.625, 0.875, 0.6875, 0.875, 0.6875, 0.875, 0.625, 0.875, 0.625, 0.875, 0.6875, 0.875, 0.6875, 0.875, 0.625, 0.875, 0.625, 0.375, 0.6875, 0.375, 0.6875, 0.375, 0.625, 0.375, 0.625, 0.375, 0.6875, 0.375, 0.6875, 0.375, 0.625, 0.375, 0.625, 0.875, 0.6875, 0.875, 0.6875, 0.875, 0.625, 0.875, 0.625, 0.875, 0.75, 0.875, 0.75, 0.875, 0.6875, 0.875, 0.6875, 0.375, 0.75, 0.375, 0.75, 0.375, 0.6875, 0.375, 0.6875, 0.375, 0.75, 0.375, 0.75, 0.375, 0.6875, 0.375, 0.6875, 0.875, 0.75, 0.875, 0.75, 0.875, 0.6875, 0.875, 0.6875, 0.875, 0.75, 0.875, 0.75, 0.875, 0.6875, 0.875, 0.6875, 0.875, 0.75, 0.875, 0.75, 0.875, 0.6875, 0.875, 0.6875, 0.5697, 0.0, 0.5697, 0.0625, 0.625, 0.0625, 0.625, 0.0, 0.375, 0.0, 0.375, 0.0625, 0.5697, 0.0625, 0.5697, 0.0, 0.375, 0.625, 0.375, 0.6875, 0.5697, 0.6875, 0.5697, 0.625, 0.125, 0.625, 0.125, 0.625, 0.125, 0.6875, 0.125, 0.6875, 0.125, 0.625, 0.125, 0.625, 0.125, 0.6875, 0.125, 0.6875, 0.625, 0.625, 0.625, 0.625, 0.625, 0.6875, 0.625, 0.6875, 0.5697, 0.625, 0.5697, 0.6875, 0.625, 0.6875, 0.625, 0.625, 0.6604, 0.625, 0.6604, 0.6875, 0.875, 0.6875, 0.875, 0.625, 0.3396, 0.625, 0.3396, 0.6875, 0.375, 0.6875, 0.375, 0.625, 0.625, 0.625, 0.625, 0.625, 0.625, 0.6875, 0.625, 0.6875, 0.75, 0.75, 0.625, 0.75, 0.625, 1.0, 0.75, 1.0, 0.625, 0.75, 0.5, 0.75, 0.5, 1.0, 0.625, 1.0, 0.75, 0.6764, 0.625, 0.6764, 0.625, 0.75, 0.75, 0.75, 0.625, 0.6764, 0.5, 0.6764, 0.5, 0.75, 0.625, 0.75, 0.125, 0.6875, 0.125, 0.6875, 0.5, 0.75, 0.5, 0.6764, 0.125, 0.6875, 0.125, 0.6875, 0.5, 1.0, 0.5, 0.75, 0.75, 0.5, 0.0, 0.0, 0.625, 0.5, 0.625, 0.5, 0.0, 0.0, 0.0, 0.0, 0.5, 0.5, 0.375, 0.125, 0.125, 0.6875, 0.5, 0.5, 0.0, 0.0, 0.75, 1.0, 0.625, 1.0, 0.0, 0.0, 0.625, 1.0, 0.5, 1.0, 0.0, 0.0, 0.0, 0.0, 0.125, 0.625, 0.0, 0.0, 0.5, 1.0, 0.125, 0.6875, 0.125, 0.6875, 0.125, 0.6875, 0.5, 0.5444, 0.5, 0.5, 0.625, 0.5, 0.5, 0.5, 0.5, 0.5444, 0.625, 0.5444, 0.75, 0.5, 0.625, 0.5, 0.625, 0.5444, 0.75, 0.5444, 0.875, 0.75, 0.875, 0.75, 0.875, 0.6875, 0.875, 0.6875, 0.875, 0.6875, 0.875, 0.6875, 0.875, 0.625, 0.875, 0.625, 0.375, 1.0, 0.375, 1.0, 0.5697, 1.0, 0.5697, 1.0, 0.5697, 1.0, 0.5697, 1.0, 0.625, 1.0, 0.625, 1.0, 0.125, 0.6875, 0.125, 0.6875, 0.125, 0.75, 0.125, 0.75, 0.125, 0.6875, 0.125, 0.6875, 0.125, 0.75, 0.125, 0.75, 0.5697, 1.0, 0.5697, 1.0, 0.625, 1.0, 0.625, 1.0, 0.375, 1.0, 0.375, 1.0, 0.5697, 1.0, 0.5697, 1.0, 0.875, 0.6875, 0.875, 0.6875, 0.875, 0.625, 0.875, 0.625, 0.875, 0.75, 0.875, 0.75, 0.875, 0.6875, 0.875, 0.6875, 0.125, 0.6875, 0.125, 0.6875, 0.5, 0.6764, 0.5, 0.5444, 0.625, 0.5444, 0.5, 0.5444, 0.5, 0.6764, 0.625, 0.6764, 0.75, 0.5444, 0.625, 0.5444, 0.625, 0.6764, 0.75, 0.6764, 0.875, 0.6875, 0.875, 0.6875, 0.875, 0.625, 0.875, 0.625, 0.875, 0.625, 0.875, 0.625, 0.875, 0.6875, 0.875, 0.6875, 0.875, 0.6875, 0.875, 0.6875, 0.875, 0.6875, 0.875, 0.6875, 0.125, 0.625, 0.125, 0.6875, 0.3396, 0.6875, 0.3396, 0.625, 0.375, 0.75, 0.375, 0.7854, 0.5697, 0.7854, 0.5697, 0.75, 0.625, 0.6875, 0.625, 0.75, 0.6604, 0.75, 0.6604, 0.6875, 0.125, 0.6875, 0.125, 0.75, 0.3396, 0.75, 0.3396, 0.6875, 0.5697, 0.75, 0.5697, 0.7854, 0.625, 0.7854, 0.625, 0.75, 0.6604, 0.625, 0.6604, 0.6743, 0.6604, 0.6875, 0.6604, 0.6875, 0.6604, 0.625, 0.6604, 0.625, 0.6604, 0.6875, 0.6604, 0.6875, 0.625, 0.6875, 0.625, 0.6875, 0.625, 0.625, 0.625, 0.625, 0.6604, 0.6875, 0.6604, 0.6875, 0.625, 0.6875, 0.625, 0.6875, 0.625, 0.6743, 0.625, 0.6875, 0.6604, 0.6875, 0.6604, 0.6743, 0.625, 0.6875, 0.625, 0.6875, 0.625, 0.6743, 0.625, 0.625, 0.6604, 0.6875, 0.6604, 0.6875, 0.625, 0.6875, 0.625, 0.6875, 0.625, 0.625, 0.625, 0.6743, 0.6604, 0.6743, 0.6604, 0.625, 0.0, 0.0, 0.0, 0.0, 0.0, 0.0, 0.0, 0.0, 0.375, 0.75, 0.625, 0.75, 0.625, 1.0, 0.375, 1.0, 0.125, 0.6935, 0.375, 0.6935, 0.375, 0.75, 0.125, 0.75, 0.125, 0.6935, 0.125, 0.75, 0.125, 0.75, 0.125, 0.6935, 0.375, 1.0, 0.625, 1.0, 0.625, 1.0, 0.375, 1.0, 0.0, 0.0, 0.0, 0.0, 0.0, 0.0, 0.0, 0.0, 0.375, 1.0, 0.625, 1.0, 0.625, 1.0, 0.375, 1.0, 0.375, 0.05651, 0.625, 0.05651, 0.625, 0.125, 0.375, 0.125, 0.125, 0.6935, 0.125, 0.75, 0.125, 0.75, 0.125, 0.6935, 0.0, 0.0, 0.0, 0.0, 0.0, 0.0, 0.0, 0.0, 0.375, 0.6935, 0.375, 0.625, 0.375, 0.625, 0.375, 0.6935, 0.375, 0.6935, 0.375, 0.75, 0.375, 0.75, 0.375, 0.6935, 0.625, 0.75, 0.375, 0.75, 0.375, 0.75, 0.625, 0.75, 0.375, 0.6935, 0.375, 0.625, 0.375, 0.625, 0.375, 0.6935, 0.375, 0.75, 0.375, 0.75, 0.375, 0.75, 0.375, 0.75, 0.0, 0.0, 0.0, 0.0, 0.0, 0.0, 0.0, 0.0, 0.375, 0.6935, 0.375, 0.625, 0.375, 0.625, 0.375, 0.6935, 0.625, 0.6935, 0.625, 0.75, 0.625, 0.6935, 0.0, 0.0, 0.0, 0.0, 0.0, 0.0, 0.0, 0.0, 0.625, 0.75, 0.375, 0.75, 0.375, 0.75, 0.625, 0.75, 0.0, 0.0, 0.0, 0.0, 0.0, 0.0, 0.0, 0.0, 0.0, 0.0, 0.0, 0.0, 0.0, 0.0, 0.0, 0.0, 0.375, 0.75, 0.375, 0.75, 0.375, 0.75, 0.375, 0.75, 0.375, 0.75, 0.375, 0.75, 0.375, 0.75, 0.375, 0.75, 0.375, 0.6935, 0.375, 0.625, 0.375, 0.625, 0.375, 0.6935, 0.375, 0.6935, 0.375, 0.625, 0.375, 0.625, 0.375, 0.6935, 0.625, 0.75, 0.375, 0.75, 0.375, 0.75, 0.625, 0.75, 0.625, 0.75, 0.375, 0.75, 0.375, 0.75, 0.625, 0.75, 0.0, 0.0, 0.0, 0.0, 0.0, 0.0, 0.0, 0.0, 0.0, 0.0, 0.0, 0.0, 0.0, 0.0, 0.0, 0.0, 0.375, 0.75, 0.375, 0.75, 0.375, 0.75, 0.375, 0.75, 0.375, 0.75, 0.375, 0.75, 0.375, 0.75, 0.375, 0.75, 0.0, 0.0, 0.0, 0.0, 0.0, 0.0, 0.0, 0.0, 0.0, 0.0, 0.0, 0.0, 0.0, 0.0, 0.0, 0.0, 0.375, 0.6935, 0.375, 0.625, 0.375, 0.625, 0.375, 0.6935, 0.0, 0.0, 0.0, 0.0, 0.0, 0.0, 0.0, 0.0, 0.375, 0.75, 0.375, 0.75, 0.375, 0.75, 0.375, 0.75, 0.375, 0.6935, 0.375, 0.75, 0.375, 0.75, 0.375, 0.6935, 0.375, 0.75, 0.375, 0.75, 0.375, 0.75, 0.375, 0.75, 0.375, 0.75, 0.375, 0.75, 0.375, 0.75, 0.375, 0.75, 0.375, 0.75, 0.375, 0.75, 0.375, 0.75, 0.375, 0.75, 0.375, 0.75, 0.375, 0.75, 0.375, 0.75, 0.375, 0.75, 0.375, 0.75, 0.375, 0.75, 0.375, 0.75, 0.375, 0.75, 0.375, 0.75, 0.375, 0.75, 0.375, 0.75, 0.375, 0.75, 0.375, 0.75, 0.375, 0.75, 0.375, 0.75, 0.375, 0.75, 0.375, 0.75, 0.375, 0.75, 0.375, 0.75, 0.375, 0.75, 0.375, 0.75, 0.375, 0.75, 0.375, 0.75, 0.375, 0.75, 0.375, 0.75, 0.375, 0.75, 0.375, 0.75, 0.375, 0.75, 0.0, 0.0, 0.0, 0.0, 0.0, 0.0, 0.0, 0.0, 0.0, 0.0, 0.0, 0.0, 0.0, 0.0, 0.0, 0.0, 0.375, 0.6935, 0.375, 0.625, 0.375, 0.625, 0.375, 0.6935, 0.0, 0.0, 0.0, 0.0, 0.0, 0.0, 0.0, 0.0, 0.375, 0.75, 0.375, 0.75, 0.375, 0.75, 0.375, 0.75, 0.375, 0.6935, 0.375, 0.75, 0.375, 0.75, 0.375, 0.6935, 0.75, 0.75, 0.75, 1.0, 0.625, 1.0, 0.625, 0.75, 0.625, 0.75, 0.625, 1.0, 0.5, 0.975, 0.5, 0.75, 0.75, 0.6764, 0.75, 0.75, 0.625, 0.75, 0.625, 0.6764, 0.625, 0.6764, 0.625, 0.75, 0.5, 0.75, 0.5, 0.6764, 0.75, 0.5, 0.625, 0.5, 0.0, 0.0, 0.75, 1.0, 0.0, 0.0, 0.625, 1.0, 0.625, 0.5, 0.625, 0.5444, 0.5, 0.5444, 0.5, 0.5, 0.75, 0.5, 0.75, 0.5444, 0.625, 0.5444, 0.625, 0.5, 0.625, 0.5444, 0.625, 0.6764, 0.5, 0.6764, 0.5, 0.5444, 0.75, 0.5444, 0.75, 0.6764, 0.625, 0.6764, 0.625, 0.5444, 0.375, 0.625, 0.375, 0.6935, 0.375, 0.6935, 0.375, 0.625, 0.375, 0.75, 0.375, 0.6935, 0.375, 0.6935, 0.375, 0.75, 0.375, 0.625, 0.375, 0.6935, 0.375, 0.6935, 0.375, 0.625, 0.375, 0.75, 0.375, 0.6935, 0.375, 0.6935, 0.375, 0.75, 0.375, 0.75, 0.375, 0.6935, 0.375, 0.6935, 0.375, 0.75, 0.375, 0.75, 0.375, 0.6935, 0.375, 0.6935, 0.375, 0.75, 0.625, 0.625, 0.625, 0.6935, 0.625, 0.6935, 0.625, 0.625, 0.375, 0.625, 0.625, 0.625, 0.625, 0.6935, 0.375, 0.6935, 0.375, 0.75, 0.375, 0.6935, 0.375, 0.6935, 0.375, 0.75, 0.375, 0.75, 0.375, 0.6935, 0.375, 0.6935, 0.375, 0.75, 0.375, 0.625, 0.375, 0.6935, 0.375, 0.6935, 0.375, 0.625, 0.375, 0.75, 0.375, 0.6935, 0.375, 0.75, 0.125, 0.625, 0.125, 0.6935, 0.125, 0.6935, 0.125, 0.625, 0.375, 0.0, 0.625, 0.0, 0.625, 0.05651, 0.375, 0.05651, 0.625, 0.75, 0.625, 1.0, 0.625, 1.0, 0.625, 0.75, 0.125, 0.625, 0.125, 0.6935, 0.125, 0.6935, 0.125, 0.625, 0.625, 0.75, 0.625, 0.6935, 0.625, 0.6935, 0.625, 0.75, 0.125, 0.625, 0.375, 0.625, 0.375, 0.6935, 0.125, 0.6935, 0.625, 1.0, 0.625, 1.0, 0.625, 1.0, 0.625, 1.0, 0.125, 0.625, 0.125, 0.6935, 0.125, 0.6935, 0.125, 0.625, 0.0, 0.0, 0.0, 0.0, 0.0, 0.0, 0.0, 0.0, 0.125, 0.6935, 0.125, 0.75, 0.125, 0.75, 0.125, 0.6935, 0.625, 1.0, 0.625, 1.0, 0.625, 1.0, 0.625, 1.0, 0.375, 1.0, 0.625, 1.0, 0.625, 1.0, 0.375, 1.0, 0.625, 0.6935, 0.625, 0.625, 0.625, 0.625, 0.625, 0.6935, 0.125, 0.625, 0.125, 0.6935, 0.125, 0.6935, 0.125, 0.625, 0.0, 0.0, 0.0, 0.0, 0.0, 0.0, 0.0, 0.0, 0.125, 0.6935, 0.125, 0.75, 0.125, 0.75, 0.125, 0.6935, 0.625, 1.0, 0.625, 1.0, 0.625, 1.0, 0.625, 1.0, 0.375, 1.0, 0.625, 1.0, 0.625, 1.0, 0.375, 1.0, 0.625, 1.0, 0.625, 0.75, 0.625, 0.75, 0.625, 1.0, 0.125, 0.625, 0.125, 0.6935, 0.125, 0.6935, 0.125, 0.625, 0.0, 0.0, 0.0, 0.0, 0.0, 0.0, 0.0, 0.0, 0.125, 0.6935, 0.125, 0.75, 0.125, 0.75, 0.125, 0.6935, 0.625, 0.05651, 0.625, 0.0, 0.625, 0.0, 0.625, 0.05651, 0.375, 1.0, 0.625, 1.0, 0.625, 1.0, 0.375, 1.0, 0.0, 0.0, 0.0, 0.0, 0.0, 0.0, 0.0, 0.0, 0.0, 0.0, 0.0, 0.0, 0.0, 0.0, 0.0, 0.0, 0.375, 0.75, 0.375, 1.0, 0.625, 1.0, 0.625, 0.75, 0.125, 0.6935, 0.125, 0.75, 0.375, 0.75, 0.375, 0.6935, 0.625, 0.75, 0.625, 0.75, 0.625, 0.75, 0.625, 0.75, 0.125, 0.6935, 0.125, 0.6935, 0.125, 0.75, 0.125, 0.75, 0.375, 1.0, 0.375, 1.0, 0.625, 1.0, 0.625, 1.0, 0.375, 1.0, 0.375, 1.0, 0.625, 1.0, 0.625, 1.0, 0.625, 1.0, 0.625, 1.0, 0.625, 1.0, 0.625, 1.0, 0.375, 0.05651, 0.375, 0.125, 0.625, 0.125, 0.625, 0.05651, 0.625, 0.6935, 0.625, 0.75, 0.625, 0.75, 0.625, 0.6935, 0.125, 0.6935, 0.125, 0.6935, 0.125, 0.75, 0.125, 0.75, 0.375, 0.6935, 0.375, 0.6935, 0.375, 0.625, 0.375, 0.625, 0.625, 1.0, 0.625, 1.0, 0.625, 1.0, 0.625, 1.0, 0.375, 0.6935, 0.375, 0.6935, 0.375, 0.75, 0.375, 0.75, 0.625, 0.75, 0.625, 0.75, 0.375, 0.75, 0.375, 0.75, 0.375, 0.6935, 0.375, 0.6935, 0.375, 0.625, 0.375, 0.625, 0.375, 0.75, 0.375, 0.75, 0.375, 0.75, 0.375, 0.75, 0.375, 0.6935, 0.375, 0.6935, 0.375, 0.625, 0.375, 0.625, 0.625, 0.6935, 0.625, 0.75, 0.625, 0.75, 0.625, 0.75, 0.625, 0.75, 0.375, 0.75, 0.375, 0.75, 0.375, 0.75, 0.375, 0.75, 0.375, 0.75, 0.375, 0.75, 0.375, 0.75, 0.375, 0.75, 0.375, 0.75, 0.375, 0.75, 0.375, 0.6935, 0.375, 0.6935, 0.375, 0.625, 0.375, 0.625, 0.375, 0.6935, 0.375, 0.6935, 0.375, 0.625, 0.375, 0.625, 0.625, 0.75, 0.625, 0.75, 0.375, 0.75, 0.375, 0.75, 0.625, 0.75, 0.625, 0.75, 0.375, 0.75, 0.375, 0.75, 0.625, 1.0, 0.625, 1.0, 0.625, 1.0, 0.625, 1.0, 0.625, 0.75, 0.625, 0.75, 0.625, 0.75, 0.625, 0.75, 0.375, 0.75, 0.375, 0.75, 0.375, 0.75, 0.375, 0.75, 0.375, 0.75, 0.375, 0.75, 0.375, 0.75, 0.375, 0.75, 0.375, 0.6935, 0.375, 0.6935, 0.375, 0.625, 0.375, 0.625, 0.375, 0.75, 0.375, 0.75, 0.375, 0.75, 0.375, 0.75, 0.375, 0.6935, 0.375, 0.6935, 0.375, 0.75, 0.375, 0.75, 0.375, 0.75, 0.375, 0.75, 0.375, 0.75, 0.375, 0.75, 0.375, 0.75, 0.375, 0.75, 0.375, 0.75, 0.375, 0.75, 0.375, 0.75, 0.375, 0.75, 0.375, 0.75, 0.375, 0.75, 0.375, 0.75, 0.375, 0.75, 0.375, 0.75, 0.375, 0.75, 0.375, 0.75, 0.375, 0.75, 0.375, 0.75, 0.375, 0.75, 0.375, 0.75, 0.375, 0.75, 0.375, 0.75, 0.375, 0.75, 0.375, 0.75, 0.375, 0.75, 0.375, 0.75, 0.375, 0.75, 0.375, 0.75, 0.375, 0.75, 0.375, 0.75, 0.375, 0.75, 0.375, 0.75, 0.375, 0.75, 0.375, 0.75, 0.375, 0.75, 0.375, 0.75, 0.375, 0.75, 0.375, 0.75, 0.375, 0.75, 0.375, 0.6935, 0.375, 0.6935, 0.375, 0.625, 0.375, 0.625, 0.375, 0.75, 0.375, 0.75, 0.375, 0.75, 0.375, 0.75, 0.375, 0.6935, 0.375, 0.6935, 0.375, 0.75, 0.375, 0.75, 0.75, 0.75, 0.625, 0.75, 0.625, 1.0, 0.75, 1.0, 0.625, 0.75, 0.5, 0.75, 0.5, 0.975, 0.625, 1.0, 0.75, 0.6764, 0.625, 0.6764, 0.625, 0.75, 0.75, 0.75, 0.625, 0.6764, 0.5, 0.6764, 0.5, 0.75, 0.625, 0.75, 0.75, 0.5, 0.0, 0.0, 0.625, 0.5, 0.75, 1.0, 0.625, 1.0, 0.0, 0.0, 0.625, 0.5, 0.5, 0.5, 0.5, 0.5444, 0.625, 0.5444, 0.75, 0.5, 0.625, 0.5, 0.625, 0.5444, 0.75, 0.5444, 0.625, 0.5444, 0.5, 0.5444, 0.5, 0.6764, 0.625, 0.6764, 0.75, 0.5444, 0.625, 0.5444, 0.625, 0.6764, 0.75, 0.6764, 0.375, 0.625, 0.375, 0.625, 0.375, 0.6935, 0.375, 0.6935, 0.375, 0.75, 0.375, 0.75, 0.375, 0.6935, 0.375, 0.6935, 0.375, 0.625, 0.375, 0.625, 0.375, 0.6935, 0.375, 0.6935, 0.375, 0.75, 0.375, 0.75, 0.375, 0.6935, 0.375, 0.6935, 0.625, 0.625, 0.625, 0.6935, 0.625, 0.6935, 0.625, 0.625, 0.625, 0.75, 0.625, 0.75, 0.625, 0.75, 0.625, 0.75, 0.375, 0.75, 0.375, 0.75, 0.375, 0.6935, 0.375, 0.6935, 0.375, 0.75, 0.375, 0.75, 0.375, 0.6935, 0.375, 0.6935, 0.625, 0.625, 0.625, 0.625, 0.625, 0.6935, 0.625, 0.6935, 0.375, 0.625, 0.375, 0.6935, 0.625, 0.6935, 0.625, 0.625, 0.375, 0.75, 0.375, 0.75, 0.375, 0.6935, 0.375, 0.6935, 0.375, 0.75, 0.375, 0.75, 0.375, 0.6935, 0.375, 0.6935, 0.375, 0.625, 0.375, 0.625, 0.375, 0.6935, 0.375, 0.6935, 0.625, 1.0, 0.625, 1.0, 0.625, 1.0, 0.625, 1.0, 0.375, 0.75, 0.375, 0.6935, 0.375, 0.6935, 0.125, 0.625, 0.125, 0.625, 0.125, 0.6935, 0.125, 0.6935, 0.625, 1.0, 0.625, 1.0, 0.625, 1.0, 0.625, 1.0, 0.375, 0.0, 0.375, 0.05651, 0.625, 0.05651, 0.625, 0.0, 0.625, 0.0, 0.625, 0.05651, 0.625, 0.05651, 0.625, 0.0, 0.125, 0.625, 0.125, 0.625, 0.125, 0.6935, 0.125, 0.6935, 0.625, 0.75, 0.625, 0.75, 0.625, 0.75, 0.625, 0.75, 0.125, 0.625, 0.125, 0.6935, 0.375, 0.6935, 0.375, 0.625, 0.625, 0.05651, 0.625, 0.125, 0.625, 0.125, 0.625, 0.05651, 0.125, 0.625, 0.125, 0.625, 0.125, 0.6935, 0.125, 0.6935, 0.125, 0.6935, 0.125, 0.6935, 0.125, 0.75, 0.125, 0.75, 0.625, 1.0, 0.625, 1.0, 0.625, 1.0, 0.625, 1.0, 0.375, 1.0, 0.375, 1.0, 0.625, 1.0, 0.625, 1.0, 0.625, 0.75, 0.625, 0.75, 0.625, 0.75, 0.625, 0.75, 0.125, 0.625, 0.125, 0.625, 0.125, 0.6935, 0.125, 0.6935, 0.125, 0.6935, 0.125, 0.6935, 0.125, 0.75, 0.125, 0.75, 0.625, 1.0, 0.625, 1.0, 0.625, 1.0, 0.625, 1.0, 0.375, 1.0, 0.375, 1.0, 0.625, 1.0, 0.625, 1.0, 0.625, 0.125, 0.625, 0.05651, 0.625, 0.05651, 0.625, 0.125, 0.125, 0.625, 0.125, 0.625, 0.125, 0.6935, 0.125, 0.6935, 0.125, 0.6935, 0.125, 0.6935, 0.125, 0.75, 0.125, 0.75, 0.625, 0.75, 0.625, 0.75, 0.625, 0.75, 0.625, 0.75, 0.375, 1.0, 0.375, 1.0, 0.625, 1.0, 0.625, 1.0, 0.0, 0.0, 0.0, 0.0, 0.0, 0.0, 0.0, 0.0, 0.0, 0.0, 0.0, 0.0, 0.0, 0.0, 0.0, 0.0, 0.375, 0.0, 0.625, 0.0, 0.625, 0.25, 0.375, 0.25, 0.375, 0.25, 0.625, 0.25, 0.625, 0.5, 0.375, 0.5, 0.375, 0.5, 0.625, 0.5, 0.625, 0.75, 0.375, 0.75, 0.375, 0.75, 0.625, 0.75, 0.625, 1.0, 0.375, 1.0, 0.375, 0.0, 0.375, 0.25, 0.375, 0.25, 0.375, 0.0, 0.625, 0.5, 0.875, 0.5, 0.875, 0.75, 0.625, 0.75, 0.375, 0.25, 0.375, 0.5, 0.375, 0.5, 0.375, 0.25, 0.375, 0.5, 0.375, 0.75, 0.375, 0.75, 0.375, 0.5, 0.375, 0.75, 0.375, 1.0, 0.375, 1.0, 0.375, 0.75, 0.375, 0.25, 0.375, 0.5, 0.375, 0.5, 0.375, 0.25, 0.375, 0.5, 0.375, 0.75, 0.375, 0.75, 0.375, 0.5, 0.375, 0.5, 0.375, 0.75, 0.375, 0.75, 0.375, 0.5, 0.375, 0.0, 0.375, 0.25, 0.375, 0.25, 0.375, 0.0, 0.375, 0.75, 0.375, 1.0, 0.375, 1.0, 0.375, 0.75, 0.375, 0.75, 0.375, 1.0, 0.375, 1.0, 0.375, 0.75, 0.375, 0.0, 0.375, 0.25, 0.375, 0.25, 0.375, 0.0, 0.375, 0.75, 0.375, 1.0, 0.375, 1.0, 0.375, 0.75, 0.375, 0.25, 0.375, 0.5, 0.375, 0.5, 0.375, 0.25, 0.375, 0.5, 0.375, 0.75, 0.375, 0.75, 0.375, 0.5, 0.375, 0.25, 0.375, 0.5, 0.375, 0.5, 0.375, 0.25, 0.375, 0.5, 0.375, 0.75, 0.375, 0.75, 0.375, 0.5, 0.375, 0.0, 0.375, 0.25, 0.375, 0.25, 0.375, 0.0, 0.375, 0.75, 0.375, 1.0, 0.375, 1.0, 0.375, 0.75, 0.375, 0.0, 0.375, 0.25, 0.375, 0.25, 0.375, 0.0, 0.375, 0.75, 0.375, 1.0, 0.375, 1.0, 0.375, 0.75, 0.375, 0.25, 0.375, 0.5, 0.375, 0.5, 0.375, 0.25, 0.375, 0.25, 0.375, 0.5, 0.375, 0.5, 0.375, 0.25, 0.375, 0.25, 0.375, 0.5, 0.375, 0.5, 0.375, 0.25, 0.375, 0.5, 0.375, 0.75, 0.375, 0.75, 0.375, 0.5, 0.375, 0.0, 0.375, 0.25, 0.375, 0.25, 0.375, 0.0, 0.125, 0.5, 0.375, 0.5, 0.375, 0.75, 0.125, 0.75, 0.375, 0.5, 0.375, 0.75, 0.375, 0.75, 0.375, 0.5, 0.375, 0.0, 0.375, 0.25, 0.375, 0.25, 0.375, 0.0, 0.375, 0.75, 0.375, 1.0, 0.375, 1.0, 0.375, 0.75, 0.125, 0.625, 0.125, 0.7329, 0.125, 0.7329, 0.125, 0.625, 0.375, 0.7594, 0.375, 0.989, 0.375, 1.0, 0.375, 0.7594, 0.375, 1.0, 0.375, 1.0, 0.375, 1.0, 0.375, 1.0, 0.375, 0.0171, 0.375, 0.125, 0.375, 0.125, 0.375, 0.0171, 0.125, 0.625, 0.375, 0.625, 0.375, 0.7329, 0.125, 0.7329, 0.375, 0.625, 0.625, 0.625, 0.625, 0.7329, 0.375, 0.7329, 0.375, 0.0171, 0.625, 0.0171, 0.625, 0.125, 0.375, 0.125, 0.375, 0.625, 0.375, 0.7329, 0.375, 0.7329, 0.375, 0.625, 0.375, 0.7594, 0.6221, 0.7594, 0.622, 0.9905, 0.3721, 0.9905, 0.625, 0.625, 0.875, 0.625, 0.875, 0.7329, 0.625, 0.7329, 0.125, 0.7329, 0.375, 0.7329, 0.3651, 0.75, 0.125, 0.75, 0.375, 0.7329, 0.375, 0.7329, 0.375, 0.7594, 0.375, 0.7594, 0.375, 1.0, 0.375, 1.0, 0.375, 1.0, 0.375, 1.0, 0.125, 0.75, 0.125, 0.75, 0.125, 0.7329, 0.125, 0.7329, 0.375, 1.0, 0.375, 1.0, 0.375, 1.0, 0.375, 1.0, 0.625, 0.75, 0.625, 1.0, 0.622, 0.9905, 0.6221, 0.7594, 0.6221, 0.7594, 0.375, 0.7594, 0.375, 0.7329, 0.625, 0.7329, 0.3721, 0.9905, 0.622, 0.9905, 0.625, 1.0, 0.375, 1.0, 0.375, 0.0171, 0.375, 0.125, 0.375, 0.125, 0.375, 0.0171, 1.0, 0.5, 1.0, 1.0, 0.875, 1.0, 0.875, 0.5, 0.875, 0.5, 0.875, 1.0, 0.75, 1.0, 0.75, 0.5, 0.75, 0.5, 0.75, 1.0, 0.625, 1.0, 0.625, 0.5, 0.625, 0.5, 0.625, 1.0, 0.5, 1.0, 0.5, 0.5, 0.5, 0.5, 0.5, 1.0, 0.375, 1.0, 0.375, 0.5, 0.375, 0.5, 0.375, 1.0, 0.25, 1.0, 0.25, 0.5, 0.4197, 0.4197, 0.25, 0.49, 0.08029, 0.4197, 0.01, 0.25, 0.08029, 0.08029, 0.25, 0.01, 0.4197, 0.08029, 0.49, 0.25, 0.25, 0.5, 0.25, 1.0, 0.125, 1.0, 0.125, 0.5, 0.125, 0.5, 0.125, 1.0, 0.0, 1.0, 0.0, 0.5, 0.75, 0.49, 0.9197, 0.4197, 0.99, 0.25, 0.9197, 0.08029, 0.75, 0.01, 0.5803, 0.08029, 0.51, 0.25, 0.5803, 0.4197, 0.875, 0.75, 0.875, 0.6935, 0.875, 0.6935, 0.875, 0.75, 0.625, 0.625, 0.625, 0.6935, 0.625, 0.6935, 0.625, 0.625, 0.625, 0.625, 0.625, 0.6935, 0.625, 0.6935, 0.625, 0.625, 0.625, 0.625, 0.625, 0.6935, 0.625, 0.6935, 0.625, 0.625, 0.625, 0.6935, 0.625, 0.75, 0.625, 0.75, 0.625, 0.6935, 0.625, 0.6935, 0.625, 0.75, 0.625, 0.75, 0.625, 0.6935, 0.625, 0.6935, 0.625, 0.75, 0.625, 0.75, 0.625, 0.6935, 0.875, 0.6935, 0.875, 0.625, 0.875, 0.625, 0.875, 0.6935, 0.875, 0.6935, 0.875, 0.625, 0.875, 0.625, 0.875, 0.6935, 0.625, 0.6935, 0.875, 0.6935, 0.875, 0.75, 0.625, 0.75, 0.625, 0.05651, 0.625, 0.0, 0.625, 0.0, 0.625, 0.05651, 0.625, 0.125, 0.625, 0.05651, 0.625, 0.05651, 0.625, 0.125, 0.625, 1.0, 0.625, 1.0, 0.625, 1.0, 0.625, 1.0, 0.625, 1.0, 0.625, 1.0, 0.625, 1.0, 0.625, 1.0, 0.625, 1.0, 0.625, 1.0, 0.625, 1.0, 0.625, 1.0, 0.625, 1.0, 0.625, 1.0, 0.625, 1.0, 0.625, 1.0, 0.625, 0.75, 0.625, 0.75, 0.625, 0.75, 0.625, 0.75, 0.625, 1.0, 0.625, 1.0, 0.625, 1.0, 0.625, 1.0, 0.625, 0.625, 0.625, 0.6935, 0.625, 0.6935, 0.625, 0.625, 0.625, 0.75, 0.625, 0.75, 0.625, 0.75, 0.625, 0.75, 0.625, 0.75, 0.625, 0.75, 0.625, 0.75, 0.625, 0.75, 0.625, 0.0, 0.625, 0.05651, 0.625, 0.05651, 0.625, 0.0, 0.625, 0.75, 0.625, 1.0, 0.625, 1.0, 0.625, 0.75, 0.625, 0.75, 0.625, 0.75, 0.625, 0.75, 0.625, 0.75, 0.625, 1.0, 0.625, 1.0, 0.625, 1.0, 0.625, 1.0, 0.625, 0.75, 0.625, 0.6935, 0.625, 0.6935, 0.625, 0.75, 0.625, 1.0, 0.625, 1.0, 0.625, 1.0, 0.625, 1.0, 0.625, 0.6935, 0.625, 0.75, 0.625, 0.75, 0.625, 0.6935, 0.625, 0.75, 0.625, 0.75, 0.625, 0.75, 0.625, 0.75, 0.625, 1.0, 0.625, 1.0, 0.625, 1.0, 0.625, 1.0, 0.625, 1.0, 0.625, 0.75, 0.625, 0.75, 0.625, 1.0, 0.625, 0.6935, 0.625, 0.625, 0.625, 0.625, 0.625, 0.6935, 0.625, 1.0, 0.625, 1.0, 0.625, 1.0, 0.625, 1.0, 0.625, 0.75, 0.625, 0.75, 0.625, 0.75, 0.625, 0.75, 0.625, 0.05651, 0.625, 0.125, 0.625, 0.125, 0.625, 0.05651, 0.625, 1.0, 0.625, 1.0, 0.625, 1.0, 0.625, 1.0, 0.625, 0.75, 0.625, 1.0, 0.625, 1.0, 0.625, 0.75, 0.625, 0.75, 0.625, 0.75, 0.625, 0.75, 0.625, 0.75, 0.625, 1.0, 0.625, 1.0, 0.625, 1.0, 0.625, 1.0, 0.625, 0.75, 0.625, 0.6935, 0.625, 0.6935, 0.625, 0.75, 0.625, 1.0, 0.625, 1.0, 0.625, 1.0, 0.625, 1.0, 0.625, 0.6935, 0.625, 0.75, 0.625, 0.75, 0.625, 0.6935, 0.625, 0.75, 0.625, 0.75, 0.625, 0.75, 0.625, 0.75, 0.625, 1.0, 0.625, 1.0, 0.625, 1.0, 0.625, 1.0, 0.625, 1.0, 0.625, 0.75, 0.625, 0.75, 0.625, 1.0, 0.625, 0.6935, 0.625, 0.625, 0.625, 0.625, 0.625, 0.6935, 0.625, 1.0, 0.625, 1.0, 0.625, 1.0, 0.625, 1.0, 0.625, 0.75, 0.625, 0.75, 0.625, 0.75, 0.625, 0.75, 0.625, 0.05651, 0.625, 0.125, 0.625, 0.125, 0.625, 0.05651, 0.625, 1.0, 0.625, 1.0, 0.625, 1.0, 0.625, 1.0, 0.625, 0.05651, 0.625, 0.0, 0.625, 0.0, 0.625, 0.05651, 0.625, 0.125, 0.625, 0.05651, 0.625, 0.05651, 0.625, 0.125, 0.625, 1.0, 0.625, 1.0, 0.625, 1.0, 0.625, 1.0, 0.625, 1.0, 0.625, 1.0, 0.625, 1.0, 0.625, 1.0, 0.625, 1.0, 0.625, 1.0, 0.625, 1.0, 0.625, 1.0, 0.625, 1.0, 0.625, 1.0, 0.625, 1.0, 0.625, 1.0, 0.625, 0.75, 0.625, 0.75, 0.625, 0.75, 0.625, 0.75, 0.625, 1.0, 0.625, 1.0, 0.625, 1.0, 0.625, 1.0, 0.625, 0.625, 0.625, 0.6935, 0.625, 0.6935, 0.625, 0.625, 0.625, 0.75, 0.625, 0.75, 0.625, 0.75, 0.625, 0.75, 0.625, 0.75, 0.625, 0.75, 0.625, 0.75, 0.625, 0.75, 0.625, 0.0, 0.625, 0.05651, 0.625, 0.05651, 0.625, 0.0, 0.625, 1.0, 0.625, 0.75, 0.625, 0.75, 0.625, 1.0, 0.625, 0.75, 0.625, 0.75, 0.625, 0.75, 0.625, 0.75, 0.625, 1.0, 0.625, 1.0, 0.625, 1.0, 0.625, 1.0, 0.625, 0.125, 0.625, 0.05651, 0.625, 0.05651, 0.625, 0.125, 0.625, 0.6935, 0.625, 0.75, 0.625, 0.75, 0.625, 0.6935, 0.625, 1.0, 0.625, 1.0, 0.625, 1.0, 0.625, 1.0, 0.625, 1.0, 0.625, 1.0, 0.625, 1.0, 0.625, 1.0, 0.625, 0.75, 0.625, 0.75, 0.625, 0.75, 0.625, 0.75, 0.625, 0.05651, 0.625, 0.125, 0.625, 0.125, 0.625, 0.05651, 0.625, 0.75, 0.625, 0.75, 0.625, 0.75, 0.625, 0.75, 0.625, 1.0, 0.625, 1.0, 0.625, 1.0, 0.625, 1.0, 0.625, 0.75, 0.625, 0.6935, 0.625, 0.6935, 0.625, 0.75, 0.625, 1.0, 0.625, 1.0, 0.625, 1.0, 0.625, 1.0, 0.625, 0.05651, 0.625, 0.0, 0.625, 0.0, 0.625, 0.05651, 0.625, 1.0, 0.625, 1.0, 0.625, 1.0, 0.625, 1.0, 0.625, 1.0, 0.625, 1.0, 0.625, 1.0, 0.625, 1.0, 0.625, 0.6935, 0.625, 0.625, 0.625, 0.625, 0.625, 0.6935, 0.625, 0.75, 0.625, 0.75, 0.625, 0.75, 0.625, 0.75, 0.625, 1.0, 0.625, 1.0, 0.625, 1.0, 0.625, 1.0, 0.625, 0.625, 0.625, 0.6935, 0.625, 0.6935, 0.625, 0.625, 0.625, 1.0, 0.625, 1.0, 0.625, 1.0, 0.625, 1.0, 0.625, 0.75, 0.625, 0.75, 0.625, 0.75, 0.625, 0.75, 0.625, 0.75, 0.625, 0.75, 0.625, 0.75, 0.625, 0.75, 0.625, 0.0, 0.625, 0.05651, 0.625, 0.05651, 0.625, 0.0, 0.625, 1.0, 0.625, 1.0, 0.625, 1.0, 0.625, 1.0, 0.625, 0.75, 0.625, 1.0, 0.625, 1.0, 0.625, 0.75, 0.625, 1.0, 0.625, 1.0, 0.625, 1.0, 0.625, 1.0, 0.625, 0.75, 0.625, 0.75, 0.625, 0.75, 0.625, 0.75, 0.625, 0.05651, 0.625, 0.0, 0.625, 0.0, 0.625, 0.05651, 0.625, 1.0, 0.625, 1.0, 0.625, 1.0, 0.625, 1.0, 0.625, 0.75, 0.625, 0.6935, 0.625, 0.6935, 0.625, 0.75, 0.625, 0.75, 0.625, 0.75, 0.625, 0.75, 0.625, 0.75, 0.625, 0.6935, 0.625, 0.75, 0.625, 0.75, 0.625, 0.6935, 0.625, 1.0, 0.625, 0.75, 0.625, 0.75, 0.625, 1.0, 0.625, 1.0, 0.625, 1.0, 0.625, 1.0, 0.625, 1.0, 0.625, 1.0, 0.625, 1.0, 0.625, 1.0, 0.625, 1.0, 0.625, 0.05651, 0.625, 0.125, 0.625, 0.125, 0.625, 0.05651, 0.625, 1.0, 0.625, 1.0, 0.625, 1.0, 0.625, 1.0, 0.625, 1.0, 0.625, 1.0, 0.625, 1.0, 0.625, 1.0, 0.625, 1.0, 0.625, 1.0, 0.625, 1.0, 0.625, 1.0, 0.625, 1.0, 0.625, 1.0, 0.625, 1.0, 0.625, 1.0, 0.625, 1.0, 0.625, 1.0, 0.625, 1.0, 0.625, 1.0, 0.625, 0.125, 0.625, 0.05651, 0.625, 0.05651, 0.625, 0.125, 0.625, 0.75, 0.625, 0.75, 0.625, 0.75, 0.625, 0.75, 0.625, 1.0, 0.625, 1.0, 0.625, 1.0, 0.625, 1.0, 0.625, 0.75, 0.625, 0.75, 0.625, 0.75, 0.625, 0.75, 0.625, 0.625, 0.625, 0.6935, 0.625, 0.6935, 0.625, 0.625, 0.625, 0.75, 0.625, 0.75, 0.625, 0.75, 0.625, 0.75, 0.625, 0.6935, 0.625, 0.625, 0.625, 0.625, 0.625, 0.6935, 0.625, 0.0, 0.625, 0.05651, 0.625, 0.05651, 0.625, 0.0, 0.625, 0.75, 0.625, 1.0, 0.625, 1.0, 0.625, 0.75, 0.625, 0.75, 0.625, 0.75, 0.625, 0.75, 0.625, 0.75, 0.875, 0.75, 0.875, 0.6935, 0.875, 0.6935, 0.875, 0.75, 0.625, 0.625, 0.875, 0.625, 0.875, 0.6935, 0.625, 0.6935, 0.875, 0.75, 0.875, 0.6935, 0.875, 0.6935, 0.875, 0.75, 0.875, 0.6935, 0.875, 0.625, 0.875, 0.625, 0.875, 0.6935, 0.875, 0.75, 0.875, 0.6935, 0.875, 0.6935, 0.875, 0.75, 0.875, 0.6935, 0.875, 0.625, 0.875, 0.625, 0.875, 0.6935, 0.875, 0.75, 0.875, 0.6935, 0.875, 0.6935, 0.875, 0.75, 0.875, 0.6935, 0.875, 0.625, 0.875, 0.625, 0.875, 0.6935, 0.625, 0.6935, 0.625, 0.75, 0.875, 0.75, 0.875, 0.6935, 0.875, 0.6935, 0.875, 0.6935, 0.875, 0.625, 0.875, 0.625, 0.875, 0.6935, 0.875, 0.6935, 0.875, 0.625, 0.875, 0.625, 0.625, 0.6935, 0.625, 0.6935, 0.625, 0.75, 0.625, 0.75, 0.625, 0.6935, 0.625, 0.6935, 0.625, 0.75, 0.625, 0.75, 0.625, 0.6935, 0.625, 0.6935, 0.625, 0.75, 0.625, 0.75, 0.625, 0.625, 0.625, 0.625, 0.625, 0.6935, 0.625, 0.6935, 0.625, 0.625, 0.625, 0.625, 0.625, 0.6935, 0.625, 0.6935, 0.625, 0.625, 0.625, 0.625, 0.625, 0.6935, 0.625, 0.6935, 0.875, 0.75, 0.875, 0.75, 0.875, 0.6935, 0.875, 0.6935, 0.875, 0.75, 0.875, 0.75, 0.875, 0.6935, 0.875, 0.6935, 0.625, 0.625, 0.625, 0.6935, 0.875, 0.6935, 0.875, 0.625, 0.875, 0.75, 0.875, 0.75, 0.875, 0.6935, 0.875, 0.6935, 0.875, 0.6935, 0.875, 0.6935, 0.875, 0.625, 0.875, 0.625, 0.875, 0.75, 0.875, 0.75, 0.875, 0.6935, 0.875, 0.6935, 0.875, 0.6935, 0.875, 0.6935, 0.875, 0.625, 0.875, 0.625, 0.875, 0.75, 0.875, 0.75, 0.875, 0.6935, 0.875, 0.6935, 0.875, 0.6935, 0.875, 0.6935, 0.875, 0.625, 0.875, 0.625])
me_cube_001.update()

# ---- objects
ob_cube = bpy.data.objects.new('Cube', me_cube_001)
ob_sun = bpy.data.objects.new('Sun', light_sun)

# ---- transforms, parenting, visibility, modifiers, constraints
ob_cube.location = (0.1577, 0.0, 0.5235)
ob_sun.location = (-2.699, -0.4111, 2.503)
ob_sun.rotation_euler = (-0.8758, 0.3372, -0.06499)

# ---- collection membership
col_collection.objects.link(ob_cube)
col_collection.objects.link(ob_sun)

# ---- scene / render settings (as saved in the file)
scene.frame_start = 1; scene.frame_end = 250; scene.frame_set(1)
scene.render.engine = 'BLENDER_EEVEE_NEXT'
scene.cycles.sampling_pattern = 'TABULATED_SOBOL'
bpy.context.view_layer.update()

# ---- added for rendering (the .blend has no active camera): camera
cam_auto = bpy.data.cameras.new('AutoCamera')
cam_auto.lens = 50.0
cam_auto.sensor_width = 36.0
cam_auto.clip_end = 1000.0
ob_auto_camera = bpy.data.objects.new('AutoCamera', cam_auto)
scene.collection.objects.link(ob_auto_camera)
ob_auto_camera.location = (3.34955, -4.68817, 2.76992)
ob_auto_camera.rotation_euler = (1.09748, -7.21219e-08, 0.694738)
scene.camera = ob_auto_camera
bpy.context.view_layer.update()
